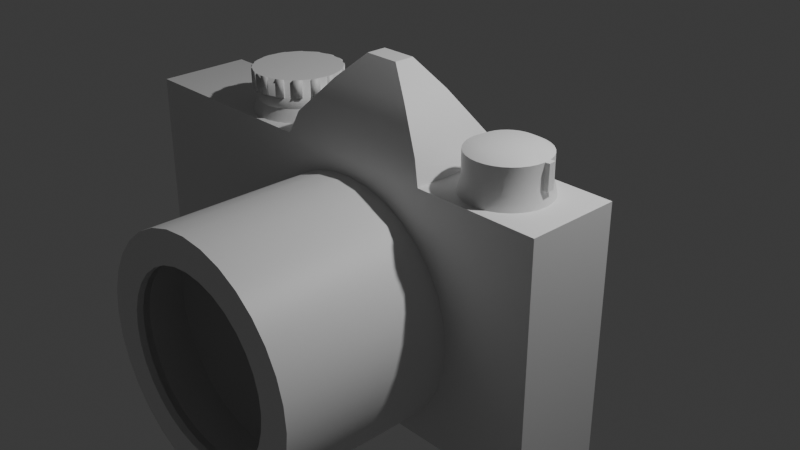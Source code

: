 # Source: camera.blend  (saved by Blender 4.1.24; exported with 4.5.12 LTS)
import bpy
from mathutils import Matrix  # noqa: F401  (used for matrix-valued properties, if any)

bpy.ops.wm.read_factory_settings(use_empty=True)
scene = bpy.context.scene
scene.name = 'Scene'

# ---- collections
col_collection = bpy.data.collections.new('Collection'); scene.collection.children.link(col_collection)

# ---- materials (node trees are filled in below, after node groups)
mat_material = bpy.data.materials.new('Material')
mat_material.alpha_threshold = 0.0
mat_material.use_transparent_shadow = False
mat_material.roughness = 0.5
mat_material.line_color = (0.0, 0.0, 0.0, 1.0)
mat_glass = bpy.data.materials.new('glass')

# ---- material node trees
mat_material.use_nodes = True; mat_material.node_tree.nodes.clear()
_N = mat_material.node_tree.nodes; _L = mat_material.node_tree.links
n0 = _N.new('ShaderNodeOutputMaterial'); n0.name = 'Material Output'; n0.location = (300, 300)
n1 = _N.new('ShaderNodeBsdfPrincipled'); n1.name = 'Principled BSDF'; n1.location = (10, 300)
n1.inputs[3].default_value = 1.45
_L.new(n1.outputs[0], n0.inputs[0])
n0.is_active_output = True
mat_glass.use_nodes = True; mat_glass.node_tree.nodes.clear()
_N = mat_glass.node_tree.nodes; _L = mat_glass.node_tree.links
n0 = _N.new('ShaderNodeMixShader'); n0.name = 'Mix Shader'; n0.location = (360, 245)
n1 = _N.new('ShaderNodeBsdfPrincipled'); n1.name = 'Principled BSDF'; n1.location = (-173, 312)
n1.inputs[2].default_value = 0.05
n1.inputs[13].default_value = 0.4964
n1.inputs[18].default_value = 1.0
n2 = _N.new('ShaderNodeBsdfTransparent'); n2.name = 'Transparent BSDF'; n2.location = (158, 112)
n3 = _N.new('ShaderNodeOutputMaterial'); n3.name = 'Material Output'; n3.location = (605, 223)
n4 = _N.new('ShaderNodeMath'); n4.name = 'Math'; n4.location = (116, 525)
n4.operation = 'GREATER_THAN'
n5 = _N.new('ShaderNodeLightPath'); n5.name = 'Light Path'; n5.location = (-288, 735)
_L.new(n2.outputs[0], n0.inputs[2])
_L.new(n1.outputs[0], n0.inputs[1])
_L.new(n0.outputs[0], n3.inputs[0])
_L.new(n4.outputs[0], n0.inputs[0])
_L.new(n5.outputs[9], n4.inputs[0])
n3.is_active_output = True

# ---- world
world_world = bpy.data.worlds.new('World'); scene.world = world_world
world_world.use_nodes = True; world_world.node_tree.nodes.clear()
_N = world_world.node_tree.nodes; _L = world_world.node_tree.links
n0 = _N.new('ShaderNodeOutputWorld'); n0.name = 'World Output'; n0.location = (300, 300)
n1 = _N.new('ShaderNodeBackground'); n1.name = 'Background'; n1.location = (10, 300)
n1.inputs[0].default_value = (0.05088, 0.05088, 0.05088, 1.0)
_L.new(n1.outputs[0], n0.inputs[0])
n0.is_active_output = True
world_world.color = (0.05088, 0.05088, 0.05088)
world_world.use_sun_shadow = False
world_world.sun_shadow_jitter_overblur = 0.0

# ---- cameras
cam_camera = bpy.data.cameras.new('Camera')
cam_camera.clip_end = 100.0
cam_camera.ortho_scale = 7.314

# ---- lights
light_light = bpy.data.lights.new('Light', 'POINT')
light_light.transmission_factor = 0.0
light_light.energy = 1000.0
light_light.shadow_soft_size = 0.1
light_light.shadow_maximum_resolution = 0.006
light_light.use_absolute_resolution = True

# ---- meshes
me_cube = bpy.data.meshes.new('Cube')
me_cube.from_pydata([(4.115, -0.02219, 1.0), (4.115, -0.02219, -1.541), (4.115, -1.0, 1.0), (4.115, -1.0, -1.541), (-1.0, -0.02219, 1.0), (-1.0, -0.02219, -1.541), (-1.0, -1.0, 1.0), (-1.0, -1.0, -1.541), (1.558, -0.02219, -1.541), (1.112, -1.0, 1.0), (1.558, -1.0, -1.541), (1.112, -0.02219, 1.0), (0.2789, -0.02219, -1.541), (0.1981, -1.0, 1.0), (0.2789, -1.0, -1.541), (0.1981, -0.02219, 1.0), (2.837, -1.0, -1.541), (2.837, -0.02219, 1.0), (2.837, -0.02219, -1.541), (2.837, -1.0, 1.0), (2.752, -0.9518, 1.228), (1.197, -0.9518, 1.228), (1.197, -0.07042, 1.228), (2.752, -0.07042, 1.228), (2.43, -0.7694, 1.596), (1.519, -0.7694, 1.596), (1.519, -0.2528, 1.596), (2.43, -0.2528, 1.596), (2.156, -0.6142, 1.855), (1.793, -0.6142, 1.855), (1.793, -0.408, 1.855), (2.156, -0.408, 1.855), (1.942, -2.753, -1.353), (1.942, -0.9927, -1.685), (2.122, -2.753, -1.335), (2.186, -0.9927, -1.66), (2.295, -2.753, -1.283), (2.422, -0.9927, -1.589), (2.454, -2.753, -1.198), (2.639, -0.9927, -1.473), (2.594, -2.753, -1.083), (2.829, -0.9927, -1.317), (2.709, -2.753, -0.9428), (2.985, -0.9927, -1.127), (2.795, -2.753, -0.7832), (3.101, -0.9927, -0.91), (2.847, -2.753, -0.61), (3.172, -0.9927, -0.6747), (2.865, -2.753, -0.4299), (3.196, -0.9927, -0.4299), (2.847, -2.753, -0.2498), (3.172, -0.9927, -0.1851), (2.795, -2.753, -0.07656), (3.101, -0.9927, 0.05027), (2.709, -2.753, 0.08307), (2.985, -0.9927, 0.2672), (2.594, -2.753, 0.223), (2.829, -0.9927, 0.4573), (2.454, -2.753, 0.3378), (2.639, -0.9927, 0.6134), (2.295, -2.753, 0.4231), (2.422, -0.9927, 0.7293), (2.122, -2.753, 0.4757), (2.186, -0.9927, 0.8007), (1.942, -2.753, 0.4934), (1.942, -0.9927, 0.8248), (1.761, -2.753, 0.4757), (1.697, -0.9927, 0.8007), (1.588, -2.753, 0.4231), (1.461, -0.9927, 0.7293), (1.429, -2.753, 0.3378), (1.244, -0.9927, 0.6134), (1.289, -2.753, 0.223), (1.054, -0.9927, 0.4573), (1.174, -2.753, 0.08307), (0.8983, -0.9927, 0.2672), (1.089, -2.753, -0.07656), (0.7824, -0.9927, 0.05027), (1.036, -2.753, -0.2498), (0.711, -0.9927, -0.1851), (1.018, -2.753, -0.4299), (0.6869, -0.9927, -0.4299), (1.036, -2.753, -0.61), (0.711, -0.9927, -0.6747), (1.089, -2.753, -0.7832), (0.7824, -0.9927, -0.91), (1.174, -2.753, -0.9428), (0.8983, -0.9927, -1.127), (1.289, -2.753, -1.083), (1.054, -0.9927, -1.317), (1.429, -2.753, -1.198), (1.244, -0.9927, -1.473), (1.588, -2.753, -1.283), (1.461, -0.9927, -1.589), (1.761, -2.753, -1.335), (1.697, -0.9927, -1.66), (1.942, -2.753, -1.685), (2.186, -2.753, -1.66), (2.422, -2.753, -1.589), (2.639, -2.753, -1.473), (2.829, -2.753, -1.317), (2.985, -2.753, -1.127), (3.101, -2.753, -0.91), (3.172, -2.753, -0.6747), (3.196, -2.753, -0.4299), (3.172, -2.753, -0.1851), (3.101, -2.753, 0.05027), (2.985, -2.753, 0.2672), (2.829, -2.753, 0.4573), (2.639, -2.753, 0.6134), (2.422, -2.753, 0.7293), (2.186, -2.753, 0.8007), (1.942, -2.753, 0.8248), (1.697, -2.753, 0.8007), (1.461, -2.753, 0.7293), (1.244, -2.753, 0.6134), (1.054, -2.753, 0.4573), (0.8983, -2.753, 0.2672), (0.7824, -2.753, 0.05027), (0.711, -2.753, -0.1851), (0.6869, -2.753, -0.4299), (0.711, -2.753, -0.6747), (0.7824, -2.753, -0.91), (0.8983, -2.753, -1.127), (1.054, -2.753, -1.317), (1.244, -2.753, -1.473), (1.461, -2.753, -1.589), (1.697, -2.753, -1.66), (1.942, -2.687, -1.353), (2.122, -2.687, -1.335), (2.295, -2.687, -1.283), (2.454, -2.687, -1.198), (2.594, -2.687, -1.083), (2.709, -2.687, -0.9428), (2.795, -2.687, -0.7832), (2.847, -2.687, -0.61), (2.865, -2.687, -0.4299), (2.847, -2.687, -0.2498), (2.795, -2.687, -0.07656), (2.709, -2.687, 0.08307), (2.594, -2.687, 0.223), (2.454, -2.687, 0.3378), (2.295, -2.687, 0.4231), (2.122, -2.687, 0.4757), (1.942, -2.687, 0.4934), (1.761, -2.687, 0.4757), (1.588, -2.687, 0.4231), (1.429, -2.687, 0.3378), (1.289, -2.687, 0.223), (1.174, -2.687, 0.08307), (1.089, -2.687, -0.07656), (1.036, -2.687, -0.2498), (1.018, -2.687, -0.4299), (1.036, -2.687, -0.61), (1.089, -2.687, -0.7832), (1.174, -2.687, -0.9428), (1.289, -2.687, -1.083), (1.429, -2.687, -1.198), (1.588, -2.687, -1.283), (1.761, -2.687, -1.335), (3.392, -0.2357, 1.445), (3.445, -0.2409, 1.445), (3.392, -0.07973, 0.9956), (3.392, -0.1176, 1.133), (3.475, -0.08791, 0.9956), (3.468, -0.1251, 1.133), (3.555, -0.1121, 0.9956), (3.541, -0.1471, 1.133), (3.629, -0.1515, 0.9956), (3.608, -0.183, 1.133), (3.693, -0.2044, 0.9956), (3.666, -0.2312, 1.133), (3.746, -0.2689, 0.9956), (3.715, -0.29, 1.133), (3.786, -0.3425, 0.9956), (3.75, -0.357, 1.133), (3.81, -0.4224, 0.9956), (3.773, -0.4298, 1.133), (3.818, -0.5054, 0.9956), (3.78, -0.5054, 1.133), (3.81, -0.5885, 0.9956), (3.773, -0.5811, 1.133), (3.786, -0.6683, 0.9956), (3.75, -0.6538, 1.133), (3.746, -0.7419, 0.9956), (3.715, -0.7209, 1.133), (3.693, -0.8064, 0.9956), (3.666, -0.7796, 1.133), (3.629, -0.8594, 0.9956), (3.608, -0.8279, 1.133), (3.555, -0.8987, 0.9956), (3.541, -0.8637, 1.133), (3.475, -0.9229, 0.9956), (3.468, -0.8858, 1.133), (3.392, -0.9311, 0.9956), (3.392, -0.8932, 1.133), (3.309, -0.9229, 0.9956), (3.317, -0.8858, 1.133), (3.229, -0.8987, 0.9956), (3.244, -0.8637, 1.133), (3.156, -0.8594, 0.9956), (3.177, -0.8279, 1.133), (3.091, -0.8064, 0.9956), (3.118, -0.7796, 1.133), (3.038, -0.7419, 0.9956), (3.07, -0.7209, 1.133), (2.999, -0.6683, 0.9956), (3.034, -0.6538, 1.133), (2.975, -0.5885, 0.9956), (3.012, -0.5811, 1.133), (2.967, -0.5054, 0.9956), (3.004, -0.5054, 1.133), (2.975, -0.4224, 0.9956), (3.012, -0.4298, 1.133), (2.999, -0.3425, 0.9956), (3.034, -0.357, 1.133), (3.038, -0.2689, 0.9956), (3.07, -0.29, 1.133), (3.091, -0.2044, 0.9956), (3.118, -0.2312, 1.133), (3.156, -0.1515, 0.9956), (3.177, -0.183, 1.133), (3.229, -0.1121, 0.9956), (3.244, -0.1471, 1.133), (3.309, -0.08791, 0.9956), (3.317, -0.1251, 1.133), (3.495, -0.2563, 1.445), (3.542, -0.2812, 1.445), (3.583, -0.3147, 1.445), (3.616, -0.3556, 1.445), (3.641, -0.4022, 1.445), (3.657, -0.4528, 1.445), (3.662, -0.5054, 1.445), (3.657, -0.558, 1.445), (3.641, -0.6086, 1.445), (3.616, -0.6553, 1.445), (3.583, -0.6961, 1.445), (3.542, -0.7297, 1.445), (3.495, -0.7546, 1.445), (3.445, -0.77, 1.445), (3.392, -0.7751, 1.445), (3.34, -0.77, 1.445), (3.289, -0.7546, 1.445), (3.242, -0.7297, 1.445), (3.202, -0.6961, 1.445), (3.168, -0.6553, 1.445), (3.143, -0.6086, 1.445), (3.128, -0.558, 1.445), (3.123, -0.5054, 1.445), (3.128, -0.4528, 1.445), (3.143, -0.4022, 1.445), (3.168, -0.3556, 1.445), (3.202, -0.3147, 1.445), (3.242, -0.2812, 1.445), (3.289, -0.2563, 1.445), (3.34, -0.2409, 1.445), (3.826, -0.5009, 1.133), (3.819, -0.4252, 1.133), (3.826, -0.5009, 1.384), (3.819, -0.4252, 1.384), (0.4746, -0.1163, 1.126), (0.4561, -0.07157, 0.9912), (0.4036, -0.1543, 1.126), (0.3767, -0.114, 0.9912), (0.3413, -0.2054, 1.126), (0.3071, -0.1711, 0.9912), (0.2902, -0.2676, 1.126), (0.25, -0.2407, 0.9912), (0.2523, -0.3386, 1.126), (0.2075, -0.3201, 0.9912), (0.2289, -0.4157, 1.126), (0.1814, -0.4063, 0.9912), (0.221, -0.4959, 1.126), (0.1726, -0.4959, 0.9912), (0.2289, -0.576, 1.126), (0.1814, -0.5855, 0.9912), (0.2523, -0.6531, 1.126), (0.2075, -0.6716, 0.9912), (0.2902, -0.7241, 1.126), (0.25, -0.751, 0.9912), (0.3413, -0.7864, 1.126), (0.3071, -0.8206, 0.9912), (0.4036, -0.8375, 1.126), (0.3767, -0.8777, 0.9912), (0.4746, -0.8754, 1.126), (0.4561, -0.9202, 0.9912), (0.5517, -0.8988, 1.126), (0.5422, -0.9463, 0.9912), (0.6318, -0.9067, 1.126), (0.6318, -0.9551, 0.9912), (0.712, -0.8988, 1.126), (0.7214, -0.9463, 0.9912), (0.789, -0.8754, 1.126), (0.8076, -0.9202, 0.9912), (0.8601, -0.8375, 1.126), (0.887, -0.8777, 0.9912), (0.9223, -0.7864, 1.126), (0.9566, -0.8206, 0.9912), (0.9734, -0.7241, 1.126), (1.014, -0.751, 0.9912), (1.011, -0.6531, 1.126), (1.056, -0.6716, 0.9912), (1.035, -0.576, 1.126), (1.082, -0.5855, 0.9912), (1.043, -0.4959, 1.126), (1.091, -0.4959, 0.9912), (1.035, -0.4157, 1.126), (1.082, -0.4063, 0.9912), (1.011, -0.3386, 1.126), (1.056, -0.3201, 0.9912), (0.9734, -0.2676, 1.126), (1.014, -0.2407, 0.9912), (0.9223, -0.2054, 1.126), (0.9566, -0.1711, 0.9912), (0.8601, -0.1543, 1.126), (0.887, -0.114, 0.9912), (0.789, -0.1163, 1.126), (0.8076, -0.07157, 0.9912), (0.712, -0.09293, 1.126), (0.7214, -0.04543, 0.9912), (0.6318, -0.08503, 1.126), (0.6318, -0.03661, 0.9912), (0.5422, -0.04543, 0.9912), (0.5517, -0.09293, 1.126), (0.4611, -0.908, 1.251), (0.5448, -0.9334, 1.251), (0.6318, -0.942, 1.251), (0.7188, -0.9334, 1.251), (0.8025, -0.908, 1.251), (0.8797, -0.8668, 1.251), (0.9473, -0.8113, 1.251), (1.003, -0.7437, 1.251), (1.044, -0.6666, 1.251), (1.069, -0.5829, 1.251), (1.078, -0.4959, 1.251), (1.069, -0.4088, 1.251), (1.044, -0.3251, 1.251), (1.003, -0.248, 1.251), (0.9473, -0.1804, 1.251), (0.8797, -0.1249, 1.251), (0.8025, -0.08369, 1.251), (0.7188, -0.0583, 1.251), (0.6318, -0.04973, 1.251), (0.3839, -0.8668, 1.251), (0.3163, -0.8113, 1.251), (0.2609, -0.7437, 1.251), (0.2196, -0.6666, 1.251), (0.1942, -0.5829, 1.251), (0.1857, -0.4959, 1.251), (0.1942, -0.4088, 1.251), (0.2196, -0.3251, 1.251), (0.2609, -0.248, 1.251), (0.3163, -0.1804, 1.251), (0.3839, -0.1249, 1.251), (0.4611, -0.08369, 1.251), (0.5448, -0.0583, 1.251), (0.4602, -0.9102, 1.431), (0.5443, -0.9357, 1.431), (0.6318, -0.9443, 1.431), (0.7193, -0.9357, 1.431), (0.8034, -0.9102, 1.431), (0.881, -0.8688, 1.431), (0.9489, -0.813, 1.431), (1.005, -0.745, 1.431), (1.046, -0.6675, 1.431), (1.072, -0.5834, 1.431), (1.08, -0.4959, 1.431), (1.072, -0.4084, 1.431), (1.046, -0.3242, 1.431), (1.005, -0.2467, 1.431), (0.9489, -0.1787, 1.431), (0.881, -0.123, 1.431), (0.8034, -0.08152, 1.431), (0.7193, -0.056, 1.431), (0.6318, -0.04738, 1.431), (0.3826, -0.8688, 1.431), (0.3147, -0.813, 1.431), (0.2589, -0.745, 1.431), (0.2175, -0.6675, 1.431), (0.1919, -0.5834, 1.431), (0.1833, -0.4959, 1.431), (0.1919, -0.4084, 1.431), (0.2175, -0.3242, 1.431), (0.2589, -0.2467, 1.431), (0.3147, -0.1787, 1.431), (0.3826, -0.123, 1.431), (0.4602, -0.08152, 1.431), (0.5443, -0.056, 1.431), (3.392, -0.1176, 1.384), (3.317, -0.1251, 1.384), (3.244, -0.1471, 1.384), (3.177, -0.183, 1.384), (3.118, -0.2312, 1.384), (3.07, -0.29, 1.384), (3.034, -0.357, 1.384), (3.012, -0.4298, 1.384), (3.004, -0.5054, 1.384), (3.012, -0.5811, 1.384), (3.034, -0.6538, 1.384), (3.07, -0.7209, 1.384), (3.118, -0.7796, 1.384), (3.177, -0.8279, 1.384), (3.244, -0.8637, 1.384), (3.317, -0.8858, 1.384), (3.392, -0.8932, 1.384), (3.468, -0.8858, 1.384), (3.541, -0.8637, 1.384), (3.608, -0.8279, 1.384), (3.666, -0.7796, 1.384), (3.715, -0.7209, 1.384), (3.75, -0.6538, 1.384), (3.773, -0.5811, 1.384), (3.78, -0.5054, 1.384), (3.773, -0.4298, 1.384), (3.75, -0.357, 1.384), (3.715, -0.29, 1.384), (3.666, -0.2312, 1.384), (3.608, -0.183, 1.384), (3.541, -0.1471, 1.384), (3.468, -0.1251, 1.384), (0.4611, -0.908, 1.251), (0.5448, -0.9334, 1.251), (0.6318, -0.942, 1.251), (0.7188, -0.9334, 1.251), (0.8025, -0.908, 1.251), (0.8797, -0.8668, 1.251), (0.9473, -0.8113, 1.251), (1.003, -0.7437, 1.251), (1.044, -0.6666, 1.251), (1.069, -0.5829, 1.251), (1.078, -0.4959, 1.251), (1.069, -0.4088, 1.251), (1.044, -0.3251, 1.251), (1.003, -0.248, 1.251), (0.9473, -0.1804, 1.251), (0.8797, -0.1249, 1.251), (0.8025, -0.08369, 1.251), (0.7188, -0.0583, 1.251), (0.3163, -0.8113, 1.251), (0.3839, -0.8668, 1.251), (0.2196, -0.6666, 1.251), (0.2609, -0.7437, 1.251), (0.1857, -0.4959, 1.251), (0.1942, -0.5829, 1.251), (0.2196, -0.3251, 1.251), (0.1942, -0.4088, 1.251), (0.3163, -0.1804, 1.251), (0.2609, -0.248, 1.251), (0.4611, -0.08369, 1.251), (0.3839, -0.1249, 1.251), (0.6318, -0.04973, 1.251), (0.5448, -0.0583, 1.251), (0.4602, -0.9102, 1.431), (0.5443, -0.9357, 1.431), (0.6318, -0.9443, 1.431), (0.7193, -0.9357, 1.431), (0.8034, -0.9102, 1.431), (0.881, -0.8688, 1.431), (0.9489, -0.813, 1.431), (1.005, -0.745, 1.431), (1.046, -0.6675, 1.431), (1.072, -0.5834, 1.431), (1.08, -0.4959, 1.431), (1.072, -0.4084, 1.431), (1.046, -0.3242, 1.431), (1.005, -0.2467, 1.431), (0.9489, -0.1787, 1.431), (0.881, -0.123, 1.431), (0.8034, -0.08152, 1.431), (0.7193, -0.056, 1.431), (0.3147, -0.813, 1.431), (0.3826, -0.8688, 1.431), (0.2175, -0.6675, 1.431), (0.2589, -0.745, 1.431), (0.1833, -0.4959, 1.431), (0.1919, -0.5834, 1.431), (0.2175, -0.3242, 1.431), (0.1919, -0.4084, 1.431), (0.3147, -0.1787, 1.431), (0.2589, -0.2467, 1.431), (0.4602, -0.08152, 1.431), (0.3826, -0.123, 1.431), (0.6318, -0.04738, 1.431), (0.5443, -0.056, 1.431), (0.4581, -0.9179, 1.251), (0.5418, -0.9433, 1.251), (0.6328, -0.9522, 1.251), (0.7199, -0.9437, 1.251), (0.8074, -0.9171, 1.251), (0.8845, -0.8759, 1.251), (0.9552, -0.8179, 1.251), (1.011, -0.7503, 1.251), (1.054, -0.6696, 1.251), (1.079, -0.5859, 1.251), (1.088, -0.4949, 1.251), (1.08, -0.4078, 1.251), (1.053, -0.3203, 1.251), (1.012, -0.2431, 1.251), (0.9538, -0.1724, 1.251), (0.8862, -0.117, 1.251), (0.8055, -0.07383, 1.251), (0.7218, -0.04845, 1.251), (0.3098, -0.8193, 1.251), (0.3774, -0.8748, 1.251), (0.2106, -0.6714, 1.251), (0.2518, -0.7486, 1.251), (0.1754, -0.4969, 1.251), (0.184, -0.5839, 1.251), (0.2098, -0.3221, 1.251), (0.1844, -0.4058, 1.251), (0.3084, -0.1739, 1.251), (0.2529, -0.2415, 1.251), (0.4562, -0.07461, 1.251), (0.3791, -0.1158, 1.251), (0.6308, -0.03948, 1.251), (0.5438, -0.04805, 1.251), (0.4572, -0.9201, 1.431), (0.5413, -0.9456, 1.431), (0.6328, -0.9546, 1.431), (0.7203, -0.946, 1.431), (0.8083, -0.9193, 1.431), (0.8858, -0.8778, 1.431), (0.9569, -0.8195, 1.431), (1.013, -0.7516, 1.431), (1.056, -0.6705, 1.431), (1.082, -0.5863, 1.431), (1.091, -0.4949, 1.431), (1.082, -0.4074, 1.431), (1.055, -0.3194, 1.431), (1.014, -0.2418, 1.431), (0.9555, -0.1708, 1.431), (0.8875, -0.115, 1.431), (0.8064, -0.07167, 1.431), (0.7223, -0.04615, 1.431), (0.3082, -0.8209, 1.431), (0.3761, -0.8767, 1.431), (0.2084, -0.6723, 1.431), (0.2498, -0.7499, 1.431), (0.1731, -0.4969, 1.431), (0.1817, -0.5844, 1.431), (0.2076, -0.3212, 1.431), (0.1821, -0.4054, 1.431), (0.3067, -0.1722, 1.431), (0.251, -0.2402, 1.431), (0.4553, -0.07244, 1.431), (0.3778, -0.1139, 1.431), (0.6308, -0.03713, 1.431), (0.5433, -0.04575, 1.431)], [], [(15, 4, 6, 13), (14, 13, 6, 7), (7, 6, 4, 5), (18, 1, 3, 16), (1, 0, 2, 3), (18, 17, 0, 1), (12, 15, 11, 8), (12, 8, 10, 14), (16, 19, 9, 10), (17, 11, 22, 23), (5, 12, 14, 7), (5, 4, 15, 12), (10, 9, 13, 14), (11, 15, 13, 9), (0, 17, 19, 2), (3, 2, 19, 16), (8, 11, 17, 18), (8, 18, 16, 10), (23, 22, 26, 27), (19, 17, 23, 20), (11, 9, 21, 22), (9, 19, 20, 21), (24, 27, 31, 28), (21, 20, 24, 25), (20, 23, 27, 24), (22, 21, 25, 26), (31, 30, 29, 28), (26, 25, 29, 30), (27, 26, 30, 31), (25, 24, 28, 29), (96, 33, 35, 97), (97, 35, 37, 98), (98, 37, 39, 99), (99, 39, 41, 100), (100, 41, 43, 101), (101, 43, 45, 102), (102, 45, 47, 103), (103, 47, 49, 104), (104, 49, 51, 105), (105, 51, 53, 106), (106, 53, 55, 107), (107, 55, 57, 108), (108, 57, 59, 109), (109, 59, 61, 110), (110, 61, 63, 111), (111, 63, 65, 112), (112, 65, 67, 113), (113, 67, 69, 114), (114, 69, 71, 115), (115, 71, 73, 116), (116, 73, 75, 117), (117, 75, 77, 118), (118, 77, 79, 119), (119, 79, 81, 120), (120, 81, 83, 121), (121, 83, 85, 122), (122, 85, 87, 123), (123, 87, 89, 124), (124, 89, 91, 125), (125, 91, 93, 126), (35, 33, 95, 93, 91, 89, 87, 85, 83, 81, 79, 77, 75, 73, 71, 69, 67, 65, 63, 61, 59, 57, 55, 53, 51, 49, 47, 45, 43, 41, 39, 37), (126, 93, 95, 127), (127, 95, 33, 96), (42, 44, 134, 133), (34, 32, 96, 97), (36, 34, 97, 98), (38, 36, 98, 99), (40, 38, 99, 100), (42, 40, 100, 101), (44, 42, 101, 102), (46, 44, 102, 103), (48, 46, 103, 104), (50, 48, 104, 105), (52, 50, 105, 106), (54, 52, 106, 107), (56, 54, 107, 108), (58, 56, 108, 109), (60, 58, 109, 110), (62, 60, 110, 111), (64, 62, 111, 112), (66, 64, 112, 113), (68, 66, 113, 114), (70, 68, 114, 115), (72, 70, 115, 116), (74, 72, 116, 117), (76, 74, 117, 118), (78, 76, 118, 119), (80, 78, 119, 120), (82, 80, 120, 121), (84, 82, 121, 122), (86, 84, 122, 123), (88, 86, 123, 124), (90, 88, 124, 125), (92, 90, 125, 126), (94, 92, 126, 127), (32, 94, 127, 96), (128, 129, 130, 131, 132, 133, 134, 135, 136, 137, 138, 139, 140, 141, 142, 143, 144, 145, 146, 147, 148, 149, 150, 151, 152, 153, 154, 155, 156, 157, 158, 159), (70, 72, 148, 147), (44, 46, 135, 134), (72, 74, 149, 148), (46, 48, 136, 135), (74, 76, 150, 149), (48, 50, 137, 136), (76, 78, 151, 150), (50, 52, 138, 137), (78, 80, 152, 151), (52, 54, 139, 138), (80, 82, 153, 152), (54, 56, 140, 139), (82, 84, 154, 153), (56, 58, 141, 140), (84, 86, 155, 154), (58, 60, 142, 141), (32, 34, 129, 128), (86, 88, 156, 155), (60, 62, 143, 142), (34, 36, 130, 129), (88, 90, 157, 156), (62, 64, 144, 143), (36, 38, 131, 130), (90, 92, 158, 157), (64, 66, 145, 144), (38, 40, 132, 131), (92, 94, 159, 158), (66, 68, 146, 145), (40, 42, 133, 132), (94, 32, 128, 159), (68, 70, 147, 146), (215, 213, 395, 394), (162, 163, 165, 164), (177, 175, 414, 413), (164, 165, 167, 166), (193, 191, 406, 405), (166, 167, 169, 168), (209, 207, 398, 397), (168, 169, 171, 170), (225, 223, 390, 389), (170, 171, 173, 172), (171, 169, 417, 416), (172, 173, 175, 174), (187, 185, 409, 408), (174, 175, 177, 176), (203, 201, 401, 400), (176, 177, 179, 178), (219, 217, 393, 392), (178, 179, 181, 180), (181, 179, 412, 411), (180, 181, 183, 182), (197, 195, 404, 403), (182, 183, 185, 184), (213, 211, 396, 395), (184, 185, 187, 186), (165, 163, 388, 419), (186, 187, 189, 188), (175, 173, 415, 414), (188, 189, 191, 190), (191, 189, 407, 406), (190, 191, 193, 192), (207, 205, 399, 398), (192, 193, 195, 194), (223, 221, 391, 390), (194, 195, 197, 196), (169, 167, 418, 417), (196, 197, 199, 198), (185, 183, 410, 409), (198, 199, 201, 200), (201, 199, 402, 401), (200, 201, 203, 202), (217, 215, 394, 393), (202, 203, 205, 204), (413, 412, 258, 259), (204, 205, 207, 206), (195, 193, 405, 404), (206, 207, 209, 208), (211, 209, 397, 396), (208, 209, 211, 210), (173, 171, 416, 415), (210, 211, 213, 212), (189, 187, 408, 407), (212, 213, 215, 214), (412, 179, 256, 258), (205, 203, 400, 399), (214, 215, 217, 216), (177, 413, 259, 257), (221, 219, 392, 391), (216, 217, 219, 218), (179, 177, 257, 256), (163, 225, 389, 388), (218, 219, 221, 220), (256, 257, 259, 258), (167, 165, 419, 418), (220, 221, 223, 222), (183, 181, 411, 410), (161, 160, 255, 254, 253, 252, 251, 250, 249, 248, 247, 246, 245, 244, 243, 242, 241, 240, 239, 238, 237, 236, 235, 234, 233, 232, 231, 230, 229, 228, 227, 226), (222, 223, 225, 224), (199, 197, 403, 402), (224, 225, 163, 162), (162, 164, 166, 168, 170, 172, 174, 176, 178, 180, 182, 184, 186, 188, 190, 192, 194, 196, 198, 200, 202, 204, 206, 208, 210, 212, 214, 216, 218, 220, 222, 224), (301, 300, 298, 299), (303, 302, 300, 301), (305, 304, 302, 303), (307, 306, 304, 305), (309, 308, 306, 307), (311, 310, 308, 309), (313, 312, 310, 311), (315, 314, 312, 313), (317, 316, 314, 315), (319, 318, 316, 317), (321, 320, 318, 319), (299, 298, 296, 297), (297, 296, 294, 295), (295, 294, 292, 293), (293, 292, 290, 291), (291, 290, 288, 289), (289, 288, 286, 287), (287, 286, 284, 285), (285, 284, 282, 283), (283, 282, 280, 281), (281, 280, 278, 279), (279, 278, 276, 277), (277, 276, 274, 275), (275, 274, 272, 273), (273, 272, 270, 271), (271, 270, 268, 269), (269, 268, 266, 267), (267, 266, 264, 265), (265, 264, 262, 263), (263, 262, 260, 261), (290, 292, 328, 327), (261, 260, 323, 322), (322, 323, 320, 321), (299, 297, 295, 293, 291, 289, 287, 285, 283, 281, 279, 277, 275, 273, 271, 269, 267, 265, 263, 261, 322, 321, 319, 317, 315, 313, 311, 309, 307, 305, 303, 301), (333, 334, 366, 365), (308, 310, 337, 336), (276, 278, 345, 346), (323, 260, 354, 355), (300, 302, 333, 332), (266, 268, 350, 351), (318, 320, 342, 341), (292, 294, 329, 328), (310, 312, 338, 337), (274, 276, 346, 347), (320, 323, 355, 342), (284, 286, 325, 324), (302, 304, 334, 333), (282, 284, 324, 343), (264, 266, 351, 352), (294, 296, 330, 329), (312, 314, 339, 338), (272, 274, 347, 348), (286, 288, 326, 325), (304, 306, 335, 334), (280, 282, 343, 344), (262, 264, 352, 353), (296, 298, 331, 330), (314, 316, 340, 339), (270, 272, 348, 349), (288, 290, 327, 326), (306, 308, 336, 335), (278, 280, 344, 345), (260, 262, 353, 354), (298, 300, 332, 331), (316, 318, 341, 340), (268, 270, 349, 350), (363, 364, 365, 366, 367, 368, 369, 370, 371, 372, 373, 374, 387, 386, 385, 384, 383, 382, 381, 380, 379, 378, 377, 376, 375, 356, 357, 358, 359, 360, 361, 362), (361, 360, 456, 457), (329, 361, 457, 425), (349, 348, 380, 381), (335, 336, 368, 367), (385, 386, 480, 481), (374, 342, 450, 482), (351, 350, 382, 383), (337, 338, 370, 369), (338, 339, 435, 434), (359, 358, 454, 455), (355, 387, 483, 451), (325, 326, 358, 357), (353, 352, 384, 385), (339, 340, 372, 371), (383, 384, 478, 479), (360, 328, 424, 456), (336, 337, 433, 432), (327, 328, 360, 359), (355, 354, 386, 387), (341, 342, 374, 373), (357, 356, 452, 453), (341, 373, 469, 437), (343, 324, 356, 375), (329, 330, 362, 361), (381, 382, 476, 477), (386, 354, 448, 480), (345, 344, 376, 377), (331, 332, 364, 363), (334, 335, 431, 430), (327, 359, 455, 423), (347, 346, 378, 379), (255, 160, 388, 389), (254, 255, 389, 390), (253, 254, 390, 391), (252, 253, 391, 392), (251, 252, 392, 393), (250, 251, 393, 394), (249, 250, 394, 395), (248, 249, 395, 396), (247, 248, 396, 397), (246, 247, 397, 398), (245, 246, 398, 399), (244, 245, 399, 400), (243, 244, 400, 401), (242, 243, 401, 402), (241, 242, 402, 403), (240, 241, 403, 404), (239, 240, 404, 405), (238, 239, 405, 406), (237, 238, 406, 407), (236, 237, 407, 408), (235, 236, 408, 409), (234, 235, 409, 410), (233, 234, 410, 411), (232, 233, 411, 412), (231, 232, 412, 413), (230, 231, 413, 414), (229, 230, 414, 415), (228, 229, 415, 416), (227, 228, 416, 417), (226, 227, 417, 418), (161, 226, 418, 419), (160, 161, 419, 388), (430, 431, 495, 494), (483, 482, 546, 547), (439, 471, 535, 503), (428, 429, 493, 492), (481, 480, 544, 545), (425, 457, 521, 489), (426, 427, 491, 490), (479, 478, 542, 543), (482, 450, 514, 546), (424, 425, 489, 488), (477, 476, 540, 541), (451, 483, 547, 515), (422, 423, 487, 486), (475, 474, 538, 539), (456, 424, 488, 520), (420, 421, 485, 484), (340, 341, 437, 436), (343, 375, 471, 439), (387, 374, 482, 483), (362, 330, 426, 458), (366, 334, 430, 462), (363, 362, 458, 459), (376, 344, 438, 470), (333, 365, 461, 429), (344, 343, 439, 438), (331, 363, 459, 427), (347, 379, 475, 443), (365, 364, 460, 461), (345, 377, 473, 441), (380, 348, 442, 474), (346, 345, 441, 440), (364, 332, 428, 460), (335, 367, 463, 431), (367, 366, 462, 463), (378, 346, 440, 472), (349, 381, 477, 445), (348, 347, 443, 442), (368, 336, 432, 464), (369, 368, 464, 465), (382, 350, 444, 476), (350, 349, 445, 444), (337, 369, 465, 433), (371, 370, 466, 467), (324, 325, 421, 420), (351, 383, 479, 447), (352, 351, 447, 446), (370, 338, 434, 466), (373, 372, 468, 469), (326, 327, 423, 422), (325, 357, 453, 421), (354, 353, 449, 448), (356, 324, 420, 452), (328, 329, 425, 424), (384, 352, 446, 478), (375, 376, 470, 471), (342, 355, 451, 450), (339, 371, 467, 435), (330, 331, 427, 426), (358, 326, 422, 454), (377, 378, 472, 473), (353, 385, 481, 449), (332, 333, 429, 428), (372, 340, 436, 468), (379, 380, 474, 475), (506, 507, 539, 538), (494, 495, 527, 526), (508, 509, 541, 540), (496, 497, 529, 528), (484, 485, 517, 516), (510, 511, 543, 542), (498, 499, 531, 530), (486, 487, 519, 518), (512, 513, 545, 544), (500, 501, 533, 532), (488, 489, 521, 520), (514, 515, 547, 546), (502, 503, 535, 534), (490, 491, 523, 522), (504, 505, 537, 536), (492, 493, 525, 524), (458, 426, 490, 522), (462, 430, 494, 526), (432, 433, 497, 496), (470, 438, 502, 534), (429, 461, 525, 493), (434, 435, 499, 498), (427, 459, 523, 491), (443, 475, 539, 507), (436, 437, 501, 500), (441, 473, 537, 505), (474, 442, 506, 538), (438, 439, 503, 502), (460, 428, 492, 524), (431, 463, 527, 495), (440, 441, 505, 504), (472, 440, 504, 536), (445, 477, 541, 509), (442, 443, 507, 506), (464, 432, 496, 528), (444, 445, 509, 508), (476, 444, 508, 540), (446, 447, 511, 510), (433, 465, 529, 497), (448, 449, 513, 512), (447, 479, 543, 511), (450, 451, 515, 514), (466, 434, 498, 530), (453, 452, 516, 517), (421, 453, 517, 485), (455, 454, 518, 519), (452, 420, 484, 516), (457, 456, 520, 521), (478, 446, 510, 542), (459, 458, 522, 523), (435, 467, 531, 499), (461, 460, 524, 525), (454, 422, 486, 518), (463, 462, 526, 527), (449, 481, 545, 513), (465, 464, 528, 529), (468, 436, 500, 532), (467, 466, 530, 531), (423, 455, 519, 487), (469, 468, 532, 533), (480, 448, 512, 544), (471, 470, 534, 535), (437, 469, 533, 501), (473, 472, 536, 537)])
me_cube.polygons.foreach_set('use_smooth', [True] * 456)
me_cube.polygons.foreach_set('material_index', [0, 0, 0, 0, 0, 0, 0, 0, 0, 0, 0, 0, 0, 0, 0, 0, 0, 0, 0, 0, 0, 0, 0, 0, 0, 0, 0, 0, 0, 0, 0, 0, 0, 0, 0, 0, 0, 0, 0, 0, 0, 0, 0, 0, 0, 0, 0, 0, 0, 0, 0, 0, 0, 0, 0, 0, 0, 0, 0, 0, 0, 0, 0, 0, 0, 0, 0, 0, 0, 0, 0, 0, 0, 0, 0, 0, 0, 0, 0, 0, 0, 0, 0, 0, 0, 0, 0, 0, 0, 0, 0, 0, 0, 0, 0, 0, 1, 0, 0, 0, 0, 0, 0, 0, 0, 0, 0, 0, 0, 0, 0, 0, 0, 0, 0, 0, 0, 0, 0, 0, 0, 0, 0, 0, 0, 0, 0, 0, 0, 0, 0, 0, 0, 0, 0, 0, 0, 0, 0, 0, 0, 0, 0, 0, 0, 0, 0, 0, 0, 0, 0, 0, 0, 0, 0, 0, 0, 0, 0, 0, 0, 0, 0, 0, 0, 0, 0, 0, 0, 0, 0, 0, 0, 0, 0, 0, 0, 0, 0, 0, 0, 0, 0, 0, 0, 0, 0, 0, 0, 0, 0, 0, 0, 0, 0, 0, 0, 0, 0, 0, 0, 0, 0, 0, 0, 0, 0, 0, 0, 0, 0, 0, 0, 0, 0, 0, 0, 0, 0, 0, 0, 0, 0, 0, 0, 0, 0, 0, 0, 0, 0, 0, 0, 0, 0, 0, 0, 0, 0, 0, 0, 0, 0, 0, 0, 0, 0, 0, 0, 0, 0, 0, 0, 0, 0, 0, 0, 0, 0, 0, 0, 0, 0, 0, 0, 0, 0, 0, 0, 0, 0, 0, 0, 0, 0, 0, 0, 0, 0, 0, 0, 0, 0, 0, 0, 0, 0, 0, 0, 0, 0, 0, 0, 0, 0, 0, 0, 0, 0, 0, 0, 0, 0, 0, 0, 0, 0, 0, 0, 0, 0, 0, 0, 0, 0, 0, 0, 0, 0, 0, 0, 0, 0, 0, 0, 0, 0, 0, 0, 0, 0, 0, 0, 0, 0, 0, 0, 0, 0, 0, 0, 0, 0, 0, 0, 0, 0, 0, 0, 0, 0, 0, 0, 0, 0, 0, 0, 0, 0, 0, 0, 0, 0, 0, 0, 0, 0, 0, 0, 0, 0, 0, 0, 0, 0, 0, 0, 0, 0, 0, 0, 0, 0, 0, 0, 0, 0, 0, 0, 0, 0, 0, 0, 0, 0, 0, 0, 0, 0, 0, 0, 0, 0, 0, 0, 0, 0, 0, 0, 0, 0, 0, 0, 0, 0, 0, 0, 0, 0, 0, 0, 0, 0, 0, 0, 0, 0, 0, 0, 0, 0, 0, 0, 0, 0, 0, 0, 0, 0, 0, 0, 0, 0, 0, 0, 0, 0, 0, 0, 0, 0, 0, 0, 0, 0, 0])
_k = set([(0, 1), (0, 2), (0, 17), (1, 3), (1, 18), (2, 3), (2, 19), (3, 16), (4, 5), (4, 6), (4, 15), (5, 7), (5, 12), (6, 7), (6, 13), (7, 14), (8, 12), (8, 18), (9, 11), (9, 13), (9, 21), (10, 14), (10, 16), (11, 15), (11, 22), (17, 19), (17, 23), (19, 20), (20, 24), (21, 25), (22, 26), (23, 27), (24, 28), (25, 29), (26, 30), (27, 31), (28, 29), (28, 31), (29, 30), (30, 31), (32, 34), (32, 94), (33, 35), (33, 95), (34, 36), (35, 37), (36, 38), (37, 39), (38, 40), (39, 41), (40, 42), (41, 43), (42, 44), (43, 45), (44, 46), (45, 47), (46, 48), (47, 49), (48, 50), (49, 51), (50, 52), (51, 53), (52, 54), (53, 55), (54, 56), (55, 57), (56, 58), (57, 59), (58, 60), (59, 61), (60, 62), (61, 63), (62, 64), (63, 65), (64, 66), (65, 67), (66, 68), (67, 69), (68, 70), (69, 71), (70, 72), (71, 73), (72, 74), (73, 75), (74, 76), (75, 77), (76, 78), (77, 79), (78, 80), (79, 81), (80, 82), (81, 83), (82, 84), (83, 85), (84, 86), (85, 87), (86, 88), (87, 89), (88, 90), (89, 91), (90, 92), (91, 93), (92, 94), (93, 95), (96, 97), (96, 127), (97, 98), (98, 99), (99, 100), (100, 101), (101, 102), (102, 103), (103, 104), (104, 105), (105, 106), (106, 107), (107, 108), (108, 109), (109, 110), (110, 111), (111, 112), (112, 113), (113, 114), (114, 115), (115, 116), (116, 117), (117, 118), (118, 119), (119, 120), (120, 121), (121, 122), (122, 123), (123, 124), (124, 125), (125, 126), (126, 127), (128, 129), (128, 159), (129, 130), (130, 131), (131, 132), (132, 133), (133, 134), (134, 135), (135, 136), (136, 137), (137, 138), (138, 139), (139, 140), (140, 141), (141, 142), (142, 143), (143, 144), (144, 145), (145, 146), (146, 147), (147, 148), (148, 149), (149, 150), (150, 151), (151, 152), (152, 153), (153, 154), (154, 155), (155, 156), (156, 157), (157, 158), (158, 159), (162, 164), (162, 224), (164, 166), (166, 168), (168, 170), (170, 172), (172, 174), (174, 176), (176, 178), (177, 179), (177, 257), (177, 413), (178, 180), (179, 256), (179, 412), (180, 182), (182, 184), (184, 186), (186, 188), (188, 190), (190, 192), (192, 194), (194, 196), (196, 198), (198, 200), (200, 202), (202, 204), (204, 206), (206, 208), (208, 210), (210, 212), (212, 214), (214, 216), (216, 218), (218, 220), (220, 222), (222, 224), (256, 257), (256, 258), (257, 259), (258, 259), (258, 412), (259, 413), (260, 262), (260, 323), (261, 263), (261, 322), (262, 264), (263, 265), (264, 266), (265, 267), (266, 268), (267, 269), (268, 270), (269, 271), (270, 272), (271, 273), (272, 274), (273, 275), (274, 276), (275, 277), (276, 278), (277, 279), (278, 280), (279, 281), (280, 282), (281, 283), (282, 284), (283, 285), (284, 286), (285, 287), (286, 288), (287, 289), (288, 290), (289, 291), (290, 292), (291, 293), (292, 294), (293, 295), (294, 296), (295, 297), (296, 298), (297, 299), (298, 300), (299, 301), (300, 302), (301, 303), (302, 304), (303, 305), (304, 306), (305, 307), (306, 308), (307, 309), (308, 310), (309, 311), (310, 312), (311, 313), (312, 314), (313, 315), (314, 316), (315, 317), (316, 318), (317, 319), (318, 320), (319, 321), (320, 323), (321, 322), (356, 357), (356, 375), (357, 358), (358, 359), (359, 360), (360, 361), (361, 362), (362, 363), (363, 364), (364, 365), (365, 366), (366, 367), (367, 368), (368, 369), (369, 370), (370, 371), (371, 372), (372, 373), (373, 374), (374, 387), (375, 376), (376, 377), (377, 378), (378, 379), (379, 380), (380, 381), (381, 382), (382, 383), (383, 384), (384, 385), (385, 386), (386, 387), (388, 389), (388, 419), (389, 390), (390, 391), (391, 392), (392, 393), (393, 394), (394, 395), (395, 396), (396, 397), (397, 398), (398, 399), (399, 400), (400, 401), (401, 402), (402, 403), (403, 404), (404, 405), (405, 406), (406, 407), (407, 408), (408, 409), (409, 410), (410, 411), (411, 412), (413, 414), (414, 415), (415, 416), (416, 417), (417, 418), (418, 419), (452, 453), (454, 455), (456, 457), (458, 459), (460, 461), (462, 463), (464, 465), (466, 467), (468, 469), (470, 471), (472, 473), (474, 475), (476, 477), (478, 479), (480, 481), (482, 483), (516, 517), (518, 519), (520, 521), (522, 523), (524, 525), (526, 527), (528, 529), (530, 531), (532, 533), (534, 535), (536, 537), (538, 539), (540, 541), (542, 543), (544, 545), (546, 547)])
me_cube.attributes.new('sharp_edge', 'BOOLEAN', 'EDGE').data.foreach_set('value', [ (min(e.vertices), max(e.vertices)) in _k for e in me_cube.edges])
_uv = me_cube.uv_layers.new(name='UVMap')
_uv.uv.foreach_set('vector', [0.8125, 0.5, 0.875, 0.5, 0.875, 0.75, 0.8125, 0.75, 0.375, 0.9375, 0.625, 0.9375, 0.625, 1.0, 0.375, 1.0, 0.375, 0.0, 0.625, 0.0, 0.625, 0.25, 0.375, 0.25, 0.3125, 0.5, 0.375, 0.5, 0.375, 0.75, 0.3125, 0.75, 0.375, 0.5, 0.625, 0.5, 0.625, 0.75, 0.375, 0.75, 0.375, 0.4375, 0.625, 0.4375, 0.625, 0.5, 0.375, 0.5, 0.375, 0.3125, 0.625, 0.3125, 0.625, 0.375, 0.375, 0.375, 0.1875, 0.5, 0.25, 0.5, 0.25, 0.75, 0.1875, 0.75, 0.375, 0.8125, 0.625, 0.8125, 0.625, 0.875, 0.375, 0.875, 0.625, 0.4375, 0.625, 0.375, 0.625, 0.375, 0.625, 0.4375, 0.125, 0.5, 0.1875, 0.5, 0.1875, 0.75, 0.125, 0.75, 0.375, 0.25, 0.625, 0.25, 0.625, 0.3125, 0.375, 0.3125, 0.375, 0.875, 0.625, 0.875, 0.625, 0.9375, 0.375, 0.9375, 0.75, 0.5, 0.8125, 0.5, 0.8125, 0.75, 0.75, 0.75, 0.625, 0.5, 0.6875, 0.5, 0.6875, 0.75, 0.625, 0.75, 0.375, 0.75, 0.625, 0.75, 0.625, 0.8125, 0.375, 0.8125, 0.375, 0.375, 0.625, 0.375, 0.625, 0.4375, 0.375, 0.4375, 0.25, 0.5, 0.3125, 0.5, 0.3125, 0.75, 0.25, 0.75, 0.625, 0.4375, 0.625, 0.375, 0.625, 0.375, 0.625, 0.4375, 0.6875, 0.75, 0.6875, 0.5, 0.6875, 0.5, 0.6875, 0.75, 0.75, 0.5, 0.75, 0.75, 0.75, 0.75, 0.75, 0.5, 0.625, 0.875, 0.625, 0.8125, 0.625, 0.8125, 0.625, 0.875, 0.6875, 0.75, 0.6875, 0.5, 0.6875, 0.5, 0.6875, 0.75, 0.625, 0.875, 0.625, 0.8125, 0.625, 0.8125, 0.625, 0.875, 0.6875, 0.75, 0.6875, 0.5, 0.6875, 0.5, 0.6875, 0.75, 0.75, 0.5, 0.75, 0.75, 0.75, 0.75, 0.75, 0.5, 0.6875, 0.5, 0.75, 0.5, 0.75, 0.75, 0.6875, 0.75, 0.75, 0.5, 0.75, 0.75, 0.75, 0.75, 0.75, 0.5, 0.625, 0.4375, 0.625, 0.375, 0.625, 0.375, 0.625, 0.4375, 0.625, 0.875, 0.625, 0.8125, 0.625, 0.8125, 0.625, 0.875, 1.0, 0.5, 1.0, 1.0, 0.9688, 1.0, 0.9688, 0.5, 0.9688, 0.5, 0.9688, 1.0, 0.9375, 1.0, 0.9375, 0.5, 0.9375, 0.5, 0.9375, 1.0, 0.9062, 1.0, 0.9062, 0.5, 0.9062, 0.5, 0.9062, 1.0, 0.875, 1.0, 0.875, 0.5, 0.875, 0.5, 0.875, 1.0, 0.8438, 1.0, 0.8438, 0.5, 0.8438, 0.5, 0.8438, 1.0, 0.8125, 1.0, 0.8125, 0.5, 0.8125, 0.5, 0.8125, 1.0, 0.7812, 1.0, 0.7812, 0.5, 0.7812, 0.5, 0.7812, 1.0, 0.75, 1.0, 0.75, 0.5, 0.75, 0.5, 0.75, 1.0, 0.7188, 1.0, 0.7188, 0.5, 0.7188, 0.5, 0.7188, 1.0, 0.6875, 1.0, 0.6875, 0.5, 0.6875, 0.5, 0.6875, 1.0, 0.6562, 1.0, 0.6562, 0.5, 0.6562, 0.5, 0.6562, 1.0, 0.625, 1.0, 0.625, 0.5, 0.625, 0.5, 0.625, 1.0, 0.5938, 1.0, 0.5938, 0.5, 0.5938, 0.5, 0.5938, 1.0, 0.5625, 1.0, 0.5625, 0.5, 0.5625, 0.5, 0.5625, 1.0, 0.5312, 1.0, 0.5312, 0.5, 0.5312, 0.5, 0.5312, 1.0, 0.5, 1.0, 0.5, 0.5, 0.5, 0.5, 0.5, 1.0, 0.4688, 1.0, 0.4688, 0.5, 0.4688, 0.5, 0.4688, 1.0, 0.4375, 1.0, 0.4375, 0.5, 0.4375, 0.5, 0.4375, 1.0, 0.4062, 1.0, 0.4062, 0.5, 0.4062, 0.5, 0.4062, 1.0, 0.375, 1.0, 0.375, 0.5, 0.375, 0.5, 0.375, 1.0, 0.3438, 1.0, 0.3438, 0.5, 0.3438, 0.5, 0.3438, 1.0, 0.3125, 1.0, 0.3125, 0.5, 0.3125, 0.5, 0.3125, 1.0, 0.2812, 1.0, 0.2812, 0.5, 0.2812, 0.5, 0.2812, 1.0, 0.25, 1.0, 0.25, 0.5, 0.25, 0.5, 0.25, 1.0, 0.2188, 1.0, 0.2188, 0.5, 0.2188, 0.5, 0.2188, 1.0, 0.1875, 1.0, 0.1875, 0.5, 0.1875, 0.5, 0.1875, 1.0, 0.1562, 1.0, 0.1562, 0.5, 0.1562, 0.5, 0.1562, 1.0, 0.125, 1.0, 0.125, 0.5, 0.125, 0.5, 0.125, 1.0, 0.09375, 1.0, 0.09375, 0.5, 0.09375, 0.5, 0.09375, 1.0, 0.0625, 1.0, 0.0625, 0.5, 0.2968, 0.4854, 0.25, 0.49, 0.2032, 0.4854, 0.1582, 0.4717, 0.1167, 0.4496, 0.08029, 0.4197, 0.05045, 0.3833, 0.02827, 0.3418, 0.01461, 0.2968, 0.01, 0.25, 0.01461, 0.2032, 0.02827, 0.1582, 0.05045, 0.1167, 0.08029, 0.08029, 0.1167, 0.05045, 0.1582, 0.02827, 0.2032, 0.01461, 0.25, 0.01, 0.2968, 0.01461, 0.3418, 0.02827, 0.3833, 0.05045, 0.4197, 0.08029, 0.4496, 0.1167, 0.4717, 0.1582, 0.4854, 0.2032, 0.49, 0.25, 0.4854, 0.2968, 0.4717, 0.3418, 0.4496, 0.3833, 0.4197, 0.4197, 0.3833, 0.4496, 0.3418, 0.4717, 0.0625, 0.5, 0.0625, 1.0, 0.03125, 1.0, 0.03125, 0.5, 0.03125, 0.5, 0.03125, 1.0, 0.0, 1.0, 0.0, 0.5, 0.8968, 0.3481, 0.9132, 0.3176, 0.9132, 0.3176, 0.8968, 0.3481, 0.7845, 0.4232, 0.75, 0.4266, 0.75, 0.49, 0.7968, 0.4854, 0.8176, 0.4132, 0.7845, 0.4232, 0.7968, 0.4854, 0.8418, 0.4717, 0.8481, 0.3968, 0.8176, 0.4132, 0.8418, 0.4717, 0.8833, 0.4496, 0.8749, 0.3749, 0.8481, 0.3968, 0.8833, 0.4496, 0.9197, 0.4197, 0.8968, 0.3481, 0.8749, 0.3749, 0.9197, 0.4197, 0.9496, 0.3833, 0.9132, 0.3176, 0.8968, 0.3481, 0.9496, 0.3833, 0.9717, 0.3418, 0.9232, 0.2845, 0.9132, 0.3176, 0.9717, 0.3418, 0.9854, 0.2968, 0.9266, 0.25, 0.9232, 0.2845, 0.9854, 0.2968, 0.99, 0.25, 0.9232, 0.2155, 0.9266, 0.25, 0.99, 0.25, 0.9854, 0.2032, 0.9132, 0.1824, 0.9232, 0.2155, 0.9854, 0.2032, 0.9717, 0.1582, 0.8968, 0.1519, 0.9132, 0.1824, 0.9717, 0.1582, 0.9496, 0.1167, 0.8749, 0.1251, 0.8968, 0.1519, 0.9496, 0.1167, 0.9197, 0.08029, 0.8481, 0.1032, 0.8749, 0.1251, 0.9197, 0.08029, 0.8833, 0.05045, 0.8176, 0.08684, 0.8481, 0.1032, 0.8833, 0.05045, 0.8418, 0.02827, 0.7845, 0.07679, 0.8176, 0.08684, 0.8418, 0.02827, 0.7968, 0.01461, 0.75, 0.07339, 0.7845, 0.07679, 0.7968, 0.01461, 0.75, 0.01, 0.7155, 0.07679, 0.75, 0.07339, 0.75, 0.01, 0.7032, 0.01461, 0.6824, 0.08684, 0.7155, 0.07679, 0.7032, 0.01461, 0.6582, 0.02827, 0.6519, 0.1032, 0.6824, 0.08684, 0.6582, 0.02827, 0.6167, 0.05045, 0.6251, 0.1251, 0.6519, 0.1032, 0.6167, 0.05045, 0.5803, 0.08029, 0.6032, 0.1519, 0.6251, 0.1251, 0.5803, 0.08029, 0.5504, 0.1167, 0.5868, 0.1824, 0.6032, 0.1519, 0.5504, 0.1167, 0.5283, 0.1582, 0.5768, 0.2155, 0.5868, 0.1824, 0.5283, 0.1582, 0.5146, 0.2032, 0.5734, 0.25, 0.5768, 0.2155, 0.5146, 0.2032, 0.51, 0.25, 0.5768, 0.2845, 0.5734, 0.25, 0.51, 0.25, 0.5146, 0.2968, 0.5868, 0.3176, 0.5768, 0.2845, 0.5146, 0.2968, 0.5283, 0.3418, 0.6032, 0.3481, 0.5868, 0.3176, 0.5283, 0.3418, 0.5504, 0.3833, 0.6251, 0.3749, 0.6032, 0.3481, 0.5504, 0.3833, 0.5803, 0.4197, 0.6519, 0.3968, 0.6251, 0.3749, 0.5803, 0.4197, 0.6167, 0.4496, 0.6824, 0.4132, 0.6519, 0.3968, 0.6167, 0.4496, 0.6582, 0.4717, 0.7155, 0.4232, 0.6824, 0.4132, 0.6582, 0.4717, 0.7032, 0.4854, 0.75, 0.4266, 0.7155, 0.4232, 0.7032, 0.4854, 0.75, 0.49, 0.75, 0.4266, 0.7845, 0.4232, 0.8176, 0.4132, 0.8481, 0.3968, 0.8749, 0.3749, 0.8968, 0.3481, 0.9132, 0.3176, 0.9232, 0.2845, 0.9266, 0.25, 0.9232, 0.2155, 0.9132, 0.1824, 0.8968, 0.1519, 0.8749, 0.1251, 0.8481, 0.1032, 0.8176, 0.08684, 0.7845, 0.07679, 0.75, 0.07339, 0.7155, 0.07679, 0.6824, 0.08684, 0.6519, 0.1032, 0.6251, 0.1251, 0.6032, 0.1519, 0.5868, 0.1824, 0.5768, 0.2155, 0.5734, 0.25, 0.5768, 0.2845, 0.5868, 0.3176, 0.6032, 0.3481, 0.6251, 0.3749, 0.6519, 0.3968, 0.6824, 0.4132, 0.7155, 0.4232, 0.6519, 0.1032, 0.6251, 0.1251, 0.6251, 0.1251, 0.6519, 0.1032, 0.9132, 0.3176, 0.9232, 0.2845, 0.9232, 0.2845, 0.9132, 0.3176, 0.6251, 0.1251, 0.6032, 0.1519, 0.6032, 0.1519, 0.6251, 0.1251, 0.9232, 0.2845, 0.9266, 0.25, 0.9266, 0.25, 0.9232, 0.2845, 0.6032, 0.1519, 0.5868, 0.1824, 0.5868, 0.1824, 0.6032, 0.1519, 0.9266, 0.25, 0.9232, 0.2155, 0.9232, 0.2155, 0.9266, 0.25, 0.5868, 0.1824, 0.5768, 0.2155, 0.5768, 0.2155, 0.5868, 0.1824, 0.9232, 0.2155, 0.9132, 0.1824, 0.9132, 0.1824, 0.9232, 0.2155, 0.5768, 0.2155, 0.5734, 0.25, 0.5734, 0.25, 0.5768, 0.2155, 0.9132, 0.1824, 0.8968, 0.1519, 0.8968, 0.1519, 0.9132, 0.1824, 0.5734, 0.25, 0.5768, 0.2845, 0.5768, 0.2845, 0.5734, 0.25, 0.8968, 0.1519, 0.8749, 0.1251, 0.8749, 0.1251, 0.8968, 0.1519, 0.5768, 0.2845, 0.5868, 0.3176, 0.5868, 0.3176, 0.5768, 0.2845, 0.8749, 0.1251, 0.8481, 0.1032, 0.8481, 0.1032, 0.8749, 0.1251, 0.5868, 0.3176, 0.6032, 0.3481, 0.6032, 0.3481, 0.5868, 0.3176, 0.8481, 0.1032, 0.8176, 0.08684, 0.8176, 0.08684, 0.8481, 0.1032, 0.75, 0.4266, 0.7845, 0.4232, 0.7845, 0.4232, 0.75, 0.4266, 0.6032, 0.3481, 0.6251, 0.3749, 0.6251, 0.3749, 0.6032, 0.3481, 0.8176, 0.08684, 0.7845, 0.07679, 0.7845, 0.07679, 0.8176, 0.08684, 0.7845, 0.4232, 0.8176, 0.4132, 0.8176, 0.4132, 0.7845, 0.4232, 0.6251, 0.3749, 0.6519, 0.3968, 0.6519, 0.3968, 0.6251, 0.3749, 0.7845, 0.07679, 0.75, 0.07339, 0.75, 0.07339, 0.7845, 0.07679, 0.8176, 0.4132, 0.8481, 0.3968, 0.8481, 0.3968, 0.8176, 0.4132, 0.6519, 0.3968, 0.6824, 0.4132, 0.6824, 0.4132, 0.6519, 0.3968, 0.75, 0.07339, 0.7155, 0.07679, 0.7155, 0.07679, 0.75, 0.07339, 0.8481, 0.3968, 0.8749, 0.3749, 0.8749, 0.3749, 0.8481, 0.3968, 0.6824, 0.4132, 0.7155, 0.4232, 0.7155, 0.4232, 0.6824, 0.4132, 0.7155, 0.07679, 0.6824, 0.08684, 0.6824, 0.08684, 0.7155, 0.07679, 0.8749, 0.3749, 0.8968, 0.3481, 0.8968, 0.3481, 0.8749, 0.3749, 0.7155, 0.4232, 0.75, 0.4266, 0.75, 0.4266, 0.7155, 0.4232, 0.6824, 0.08684, 0.6519, 0.1032, 0.6519, 0.1032, 0.6824, 0.08684, 0.1875, 1.0, 0.2188, 1.0, 0.2188, 1.0, 0.1875, 1.0, 1.0, 0.5, 1.0, 1.0, 0.9688, 1.0, 0.9688, 0.5, 0.7812, 1.0, 0.8125, 1.0, 0.8125, 1.0, 0.7812, 1.0, 0.9688, 0.5, 0.9688, 1.0, 0.9375, 1.0, 0.9375, 0.5, 0.5312, 1.0, 0.5625, 1.0, 0.5625, 1.0, 0.5312, 1.0, 0.9375, 0.5, 0.9375, 1.0, 0.9062, 1.0, 0.9062, 0.5, 0.2812, 1.0, 0.3125, 1.0, 0.3125, 1.0, 0.2812, 1.0, 0.9062, 0.5, 0.9062, 1.0, 0.875, 1.0, 0.875, 0.5, 0.03125, 1.0, 0.0625, 1.0, 0.0625, 1.0, 0.03125, 1.0, 0.875, 0.5, 0.875, 1.0, 0.8438, 1.0, 0.8438, 0.5, 0.875, 1.0, 0.9062, 1.0, 0.9062, 1.0, 0.875, 1.0, 0.8438, 0.5, 0.8438, 1.0, 0.8125, 1.0, 0.8125, 0.5, 0.625, 1.0, 0.6562, 1.0, 0.6562, 1.0, 0.625, 1.0, 0.8125, 0.5, 0.8125, 1.0, 0.7812, 1.0, 0.7812, 0.5, 0.375, 1.0, 0.4062, 1.0, 0.4062, 1.0, 0.375, 1.0, 0.7812, 0.5, 0.7812, 1.0, 0.75, 1.0, 0.75, 0.5, 0.125, 1.0, 0.1562, 1.0, 0.1562, 1.0, 0.125, 1.0, 0.75, 0.5, 0.75, 1.0, 0.7188, 1.0, 0.7188, 0.5, 0.7188, 1.0, 0.75, 1.0, 0.75, 1.0, 0.7188, 1.0, 0.7188, 0.5, 0.7188, 1.0, 0.6875, 1.0, 0.6875, 0.5, 0.4688, 1.0, 0.5, 1.0, 0.5, 1.0, 0.4688, 1.0, 0.6875, 0.5, 0.6875, 1.0, 0.6562, 1.0, 0.6562, 0.5, 0.2188, 1.0, 0.25, 1.0, 0.25, 1.0, 0.2188, 1.0, 0.6562, 0.5, 0.6562, 1.0, 0.625, 1.0, 0.625, 0.5, 0.9688, 1.0, 1.0, 1.0, 1.0, 1.0, 0.9688, 1.0, 0.625, 0.5, 0.625, 1.0, 0.5938, 1.0, 0.5938, 0.5, 0.8125, 1.0, 0.8438, 1.0, 0.8438, 1.0, 0.8125, 1.0, 0.5938, 0.5, 0.5938, 1.0, 0.5625, 1.0, 0.5625, 0.5, 0.5625, 1.0, 0.5938, 1.0, 0.5938, 1.0, 0.5625, 1.0, 0.5625, 0.5, 0.5625, 1.0, 0.5312, 1.0, 0.5312, 0.5, 0.3125, 1.0, 0.3438, 1.0, 0.3438, 1.0, 0.3125, 1.0, 0.5312, 0.5, 0.5312, 1.0, 0.5, 1.0, 0.5, 0.5, 0.0625, 1.0, 0.09375, 1.0, 0.09375, 1.0, 0.0625, 1.0, 0.5, 0.5, 0.5, 1.0, 0.4688, 1.0, 0.4688, 0.5, 0.9062, 1.0, 0.9375, 1.0, 0.9375, 1.0, 0.9062, 1.0, 0.4688, 0.5, 0.4688, 1.0, 0.4375, 1.0, 0.4375, 0.5, 0.6562, 1.0, 0.6875, 1.0, 0.6875, 1.0, 0.6562, 1.0, 0.4375, 0.5, 0.4375, 1.0, 0.4062, 1.0, 0.4062, 0.5, 0.4062, 1.0, 0.4375, 1.0, 0.4375, 1.0, 0.4062, 1.0, 0.4062, 0.5, 0.4062, 1.0, 0.375, 1.0, 0.375, 0.5, 0.1562, 1.0, 0.1875, 1.0, 0.1875, 1.0, 0.1562, 1.0, 0.375, 0.5, 0.375, 1.0, 0.3438, 1.0, 0.3438, 0.5, 0.4854, 0.2968, 0.49, 0.25, 0.49, 0.25, 0.4854, 0.2968, 0.3438, 0.5, 0.3438, 1.0, 0.3125, 1.0, 0.3125, 0.5, 0.5, 1.0, 0.5312, 1.0, 0.5312, 1.0, 0.5, 1.0, 0.3125, 0.5, 0.3125, 1.0, 0.2812, 1.0, 0.2812, 0.5, 0.25, 1.0, 0.2812, 1.0, 0.2812, 1.0, 0.25, 1.0, 0.2812, 0.5, 0.2812, 1.0, 0.25, 1.0, 0.25, 0.5, 0.8438, 1.0, 0.875, 1.0, 0.875, 1.0, 0.8438, 1.0, 0.25, 0.5, 0.25, 1.0, 0.2188, 1.0, 0.2188, 0.5, 0.5938, 1.0, 0.625, 1.0, 0.625, 1.0, 0.5938, 1.0, 0.2188, 0.5, 0.2188, 1.0, 0.1875, 1.0, 0.1875, 0.5, 0.75, 1.0, 0.75, 1.0, 0.75, 1.0, 0.75, 1.0, 0.3438, 1.0, 0.375, 1.0, 0.375, 1.0, 0.3438, 1.0, 0.1875, 0.5, 0.1875, 1.0, 0.1562, 1.0, 0.1562, 0.5, 0.7812, 1.0, 0.7812, 1.0, 0.7812, 1.0, 0.7812, 1.0, 0.09375, 1.0, 0.125, 1.0, 0.125, 1.0, 0.09375, 1.0, 0.1562, 0.5, 0.1562, 1.0, 0.125, 1.0, 0.125, 0.5, 0.75, 1.0, 0.7812, 1.0, 0.7812, 1.0, 0.75, 1.0, 0.0, 1.0, 0.03125, 1.0, 0.03125, 1.0, 0.0, 1.0, 0.125, 0.5, 0.125, 1.0, 0.09375, 1.0, 0.09375, 0.5, 0.75, 1.0, 0.7812, 1.0, 0.7812, 1.0, 0.75, 1.0, 0.9375, 1.0, 0.9688, 1.0, 0.9688, 1.0, 0.9375, 1.0, 0.09375, 0.5, 0.09375, 1.0, 0.0625, 1.0, 0.0625, 0.5, 0.6875, 1.0, 0.7188, 1.0, 0.7188, 1.0, 0.6875, 1.0, 0.2898, 0.4502, 0.25, 0.4541, 0.2102, 0.4502, 0.1719, 0.4386, 0.1366, 0.4197, 0.1057, 0.3943, 0.08028, 0.3634, 0.06142, 0.3281, 0.0498, 0.2898, 0.04588, 0.25, 0.0498, 0.2102, 0.06142, 0.1719, 0.08028, 0.1366, 0.1057, 0.1057, 0.1366, 0.08028, 0.1719, 0.06142, 0.2102, 0.0498, 0.25, 0.04588, 0.2898, 0.0498, 0.3281, 0.06142, 0.3634, 0.08028, 0.3943, 0.1057, 0.4197, 0.1366, 0.4386, 0.1719, 0.4502, 0.2102, 0.4541, 0.25, 0.4502, 0.2898, 0.4386, 0.3281, 0.4197, 0.3634, 0.3943, 0.3943, 0.3634, 0.4197, 0.3281, 0.4386, 0.0625, 0.5, 0.0625, 1.0, 0.03125, 1.0, 0.03125, 0.5, 0.4375, 1.0, 0.4688, 1.0, 0.4688, 1.0, 0.4375, 1.0, 0.03125, 0.5, 0.03125, 1.0, 0.0, 1.0, 0.0, 0.5, 0.75, 0.49, 0.7968, 0.4854, 0.8418, 0.4717, 0.8833, 0.4496, 0.9197, 0.4197, 0.9496, 0.3833, 0.9717, 0.3418, 0.9854, 0.2968, 0.99, 0.25, 0.9854, 0.2032, 0.9717, 0.1582, 0.9496, 0.1167, 0.9197, 0.08029, 0.8833, 0.05045, 0.8418, 0.02827, 0.7968, 0.01461, 0.75, 0.01, 0.7032, 0.01461, 0.6582, 0.02827, 0.6167, 0.05045, 0.5803, 0.08029, 0.5504, 0.1167, 0.5283, 0.1582, 0.5146, 0.2032, 0.51, 0.25, 0.5146, 0.2968, 0.5283, 0.3418, 0.5504, 0.3833, 0.5803, 0.4197, 0.6167, 0.4496, 0.6582, 0.4717, 0.7032, 0.4854, 1.0, 0.5, 1.0, 1.0, 0.9688, 1.0, 0.9688, 0.5, 0.9688, 0.5, 0.9688, 1.0, 0.9375, 1.0, 0.9375, 0.5, 0.9375, 0.5, 0.9375, 1.0, 0.9062, 1.0, 0.9062, 0.5, 0.9062, 0.5, 0.9062, 1.0, 0.875, 1.0, 0.875, 0.5, 0.875, 0.5, 0.875, 1.0, 0.8438, 1.0, 0.8438, 0.5, 0.8438, 0.5, 0.8438, 1.0, 0.8125, 1.0, 0.8125, 0.5, 0.8125, 0.5, 0.8125, 1.0, 0.7812, 1.0, 0.7812, 0.5, 0.7812, 0.5, 0.7812, 1.0, 0.75, 1.0, 0.75, 0.5, 0.75, 0.5, 0.75, 1.0, 0.7188, 1.0, 0.7188, 0.5, 0.7188, 0.5, 0.7188, 1.0, 0.6875, 1.0, 0.6875, 0.5, 0.6875, 0.5, 0.6875, 1.0, 0.6562, 1.0, 0.6562, 0.5, 0.6562, 0.5, 0.6562, 1.0, 0.625, 1.0, 0.625, 0.5, 0.625, 0.5, 0.625, 1.0, 0.5938, 1.0, 0.5938, 0.5, 0.5938, 0.5, 0.5938, 1.0, 0.5625, 1.0, 0.5625, 0.5, 0.5625, 0.5, 0.5625, 1.0, 0.5312, 1.0, 0.5312, 0.5, 0.5312, 0.5, 0.5312, 1.0, 0.5, 1.0, 0.5, 0.5, 0.5, 0.5, 0.5, 1.0, 0.4688, 1.0, 0.4688, 0.5, 0.4688, 0.5, 0.4688, 1.0, 0.4375, 1.0, 0.4375, 0.5, 0.4375, 0.5, 0.4375, 1.0, 0.4062, 1.0, 0.4062, 0.5, 0.4062, 0.5, 0.4062, 1.0, 0.375, 1.0, 0.375, 0.5, 0.375, 0.5, 0.375, 1.0, 0.3438, 1.0, 0.3438, 0.5, 0.3438, 0.5, 0.3438, 1.0, 0.3125, 1.0, 0.3125, 0.5, 0.3125, 0.5, 0.3125, 1.0, 0.2812, 1.0, 0.2812, 0.5, 0.2812, 0.5, 0.2812, 1.0, 0.25, 1.0, 0.25, 0.5, 0.25, 0.5, 0.25, 1.0, 0.2188, 1.0, 0.2188, 0.5, 0.2188, 0.5, 0.2188, 1.0, 0.1875, 1.0, 0.1875, 0.5, 0.1875, 0.5, 0.1875, 1.0, 0.1562, 1.0, 0.1562, 0.5, 0.1562, 0.5, 0.1562, 1.0, 0.125, 1.0, 0.125, 0.5, 0.125, 0.5, 0.125, 1.0, 0.09375, 1.0, 0.09375, 0.5, 0.09375, 0.5, 0.09375, 1.0, 0.0625, 1.0, 0.0625, 0.5, 0.5312, 1.0, 0.5625, 1.0, 0.5625, 1.0, 0.5312, 1.0, 0.0625, 0.5, 0.0625, 1.0, 0.03125, 1.0, 0.03125, 0.5, 0.03125, 0.5, 0.03125, 1.0, 0.0, 1.0, 0.0, 0.5, 0.9496, 0.1167, 0.9197, 0.08029, 0.8833, 0.05045, 0.8418, 0.02827, 0.7968, 0.01461, 0.75, 0.01, 0.7032, 0.01461, 0.6582, 0.02827, 0.6167, 0.05045, 0.5803, 0.08029, 0.5504, 0.1167, 0.5283, 0.1582, 0.5146, 0.2032, 0.51, 0.25, 0.5146, 0.2968, 0.5283, 0.3418, 0.5504, 0.3833, 0.5803, 0.4197, 0.6167, 0.4496, 0.6582, 0.4717, 0.7032, 0.4854, 0.75, 0.49, 0.7968, 0.4854, 0.8418, 0.4717, 0.8833, 0.4496, 0.9197, 0.4197, 0.9496, 0.3833, 0.9717, 0.3418, 0.9854, 0.2968, 0.99, 0.25, 0.9854, 0.2032, 0.9717, 0.1582, 0.9062, 1.0, 0.9375, 1.0, 0.9375, 1.0, 0.9062, 1.0, 0.8125, 1.0, 0.8438, 1.0, 0.8438, 1.0, 0.8125, 1.0, 0.3125, 1.0, 0.3438, 1.0, 0.3438, 1.0, 0.3125, 1.0, 0.03125, 1.0, 0.0625, 1.0, 0.0625, 1.0, 0.03125, 1.0, 0.9375, 1.0, 0.9688, 1.0, 0.9688, 1.0, 0.9375, 1.0, 0.1562, 1.0, 0.1875, 1.0, 0.1875, 1.0, 0.1562, 1.0, 0.6562, 1.0, 0.6875, 1.0, 0.6875, 1.0, 0.6562, 1.0, 0.5625, 1.0, 0.5938, 1.0, 0.5938, 1.0, 0.5625, 1.0, 0.7812, 1.0, 0.8125, 1.0, 0.8125, 1.0, 0.7812, 1.0, 0.2812, 1.0, 0.3125, 1.0, 0.3125, 1.0, 0.2812, 1.0, 0.0, 1.0, 0.03125, 1.0, 0.03125, 1.0, 0.0, 1.0, 0.4375, 1.0, 0.4688, 1.0, 0.4688, 1.0, 0.4375, 1.0, 0.9062, 1.0, 0.9375, 1.0, 0.9375, 1.0, 0.9062, 1.0, 0.4062, 1.0, 0.4375, 1.0, 0.4375, 1.0, 0.4062, 1.0, 0.125, 1.0, 0.1562, 1.0, 0.1562, 1.0, 0.125, 1.0, 0.5938, 1.0, 0.625, 1.0, 0.625, 1.0, 0.5938, 1.0, 0.75, 1.0, 0.7812, 1.0, 0.7812, 1.0, 0.75, 1.0, 0.25, 1.0, 0.2812, 1.0, 0.2812, 1.0, 0.25, 1.0, 0.4688, 1.0, 0.5, 1.0, 0.5, 1.0, 0.4688, 1.0, 0.875, 1.0, 0.9062, 1.0, 0.9062, 1.0, 0.875, 1.0, 0.375, 1.0, 0.4062, 1.0, 0.4062, 1.0, 0.375, 1.0, 0.09375, 1.0, 0.125, 1.0, 0.125, 1.0, 0.09375, 1.0, 0.625, 1.0, 0.6562, 1.0, 0.6562, 1.0, 0.625, 1.0, 0.7188, 1.0, 0.75, 1.0, 0.75, 1.0, 0.7188, 1.0, 0.2188, 1.0, 0.25, 1.0, 0.25, 1.0, 0.2188, 1.0, 0.5, 1.0, 0.5312, 1.0, 0.5312, 1.0, 0.5, 1.0, 0.8438, 1.0, 0.875, 1.0, 0.875, 1.0, 0.8438, 1.0, 0.3438, 1.0, 0.375, 1.0, 0.375, 1.0, 0.3438, 1.0, 0.0625, 1.0, 0.09375, 1.0, 0.09375, 1.0, 0.0625, 1.0, 0.9688, 1.0, 1.0, 1.0, 1.0, 1.0, 0.9688, 1.0, 0.6875, 1.0, 0.7188, 1.0, 0.7188, 1.0, 0.6875, 1.0, 0.1875, 1.0, 0.2188, 1.0, 0.2188, 1.0, 0.1875, 1.0, 0.4496, 0.1167, 0.4717, 0.1582, 0.4854, 0.2032, 0.49, 0.25, 0.4854, 0.2968, 0.4717, 0.3418, 0.4496, 0.3833, 0.4197, 0.4197, 0.3833, 0.4496, 0.3418, 0.4717, 0.2968, 0.4854, 0.25, 0.49, 0.2032, 0.4854, 0.1582, 0.4717, 0.1167, 0.4496, 0.08029, 0.4197, 0.05045, 0.3833, 0.02827, 0.3418, 0.01461, 0.2968, 0.01, 0.25, 0.01461, 0.2032, 0.02827, 0.1582, 0.05045, 0.1167, 0.08029, 0.08029, 0.1167, 0.05045, 0.1582, 0.02827, 0.2032, 0.01461, 0.25, 0.01, 0.2968, 0.01461, 0.3418, 0.02827, 0.3833, 0.05045, 0.4197, 0.08029, 0.3833, 0.05045, 0.3418, 0.02827, 0.3418, 0.02827, 0.3833, 0.05045, 0.5938, 1.0, 0.5938, 1.0, 0.5938, 1.0, 0.5938, 1.0, 0.2188, 1.0, 0.25, 1.0, 0.25, 1.0, 0.2188, 1.0, 0.8438, 1.0, 0.875, 1.0, 0.875, 1.0, 0.8438, 1.0, 0.1167, 0.4496, 0.1582, 0.4717, 0.1582, 0.4717, 0.1167, 0.4496, 0.6875, 1.0, 0.6875, 1.0, 0.6875, 1.0, 0.6875, 1.0, 0.1562, 1.0, 0.1875, 1.0, 0.1875, 1.0, 0.1562, 1.0, 0.7812, 1.0, 0.8125, 1.0, 0.8125, 1.0, 0.7812, 1.0, 0.75, 1.0, 0.7812, 1.0, 0.7812, 1.0, 0.75, 1.0, 0.2968, 0.01461, 0.25, 0.01, 0.25, 0.01, 0.2968, 0.01461, 0.03125, 1.0, 0.03125, 1.0, 0.03125, 1.0, 0.03125, 1.0, 0.4688, 1.0, 0.5, 1.0, 0.5, 1.0, 0.4688, 1.0, 0.09375, 1.0, 0.125, 1.0, 0.125, 1.0, 0.09375, 1.0, 0.7188, 1.0, 0.75, 1.0, 0.75, 1.0, 0.7188, 1.0, 0.05045, 0.3833, 0.08029, 0.4197, 0.08029, 0.4197, 0.05045, 0.3833, 0.5625, 1.0, 0.5625, 1.0, 0.5625, 1.0, 0.5625, 1.0, 0.8125, 1.0, 0.8438, 1.0, 0.8438, 1.0, 0.8125, 1.0, 0.5312, 1.0, 0.5625, 1.0, 0.5625, 1.0, 0.5312, 1.0, 0.03125, 1.0, 0.0625, 1.0, 0.0625, 1.0, 0.03125, 1.0, 0.6562, 1.0, 0.6875, 1.0, 0.6875, 1.0, 0.6562, 1.0, 0.2032, 0.01461, 0.1582, 0.02827, 0.1582, 0.02827, 0.2032, 0.01461, 0.6562, 1.0, 0.6562, 1.0, 0.6562, 1.0, 0.6562, 1.0, 0.4062, 1.0, 0.4375, 1.0, 0.4375, 1.0, 0.4062, 1.0, 0.5938, 1.0, 0.625, 1.0, 0.625, 1.0, 0.5938, 1.0, 0.01461, 0.2968, 0.02827, 0.3418, 0.02827, 0.3418, 0.01461, 0.2968, 0.0625, 1.0, 0.0625, 1.0, 0.0625, 1.0, 0.0625, 1.0, 0.3438, 1.0, 0.375, 1.0, 0.375, 1.0, 0.3438, 1.0, 0.9688, 1.0, 1.0, 1.0, 1.0, 1.0, 0.9688, 1.0, 0.875, 1.0, 0.9062, 1.0, 0.9062, 1.0, 0.875, 1.0, 0.5312, 1.0, 0.5312, 1.0, 0.5312, 1.0, 0.5312, 1.0, 0.2812, 1.0, 0.3125, 1.0, 0.3125, 1.0, 0.2812, 1.0, 0.2102, 0.4502, 0.25, 0.4541, 0.25, 0.49, 0.2032, 0.4854, 0.1719, 0.4386, 0.2102, 0.4502, 0.2032, 0.4854, 0.1582, 0.4717, 0.1366, 0.4197, 0.1719, 0.4386, 0.1582, 0.4717, 0.1167, 0.4496, 0.1057, 0.3943, 0.1366, 0.4197, 0.1167, 0.4496, 0.08029, 0.4197, 0.08028, 0.3634, 0.1057, 0.3943, 0.08029, 0.4197, 0.05045, 0.3833, 0.06142, 0.3281, 0.08028, 0.3634, 0.05045, 0.3833, 0.02827, 0.3418, 0.0498, 0.2898, 0.06142, 0.3281, 0.02827, 0.3418, 0.01461, 0.2968, 0.04588, 0.25, 0.0498, 0.2898, 0.01461, 0.2968, 0.01, 0.25, 0.0498, 0.2102, 0.04588, 0.25, 0.01, 0.25, 0.01461, 0.2032, 0.06142, 0.1719, 0.0498, 0.2102, 0.01461, 0.2032, 0.02827, 0.1582, 0.08028, 0.1366, 0.06142, 0.1719, 0.02827, 0.1582, 0.05045, 0.1167, 0.1057, 0.1057, 0.08028, 0.1366, 0.05045, 0.1167, 0.08029, 0.08029, 0.1366, 0.08028, 0.1057, 0.1057, 0.08029, 0.08029, 0.1167, 0.05045, 0.1719, 0.06142, 0.1366, 0.08028, 0.1167, 0.05045, 0.1582, 0.02827, 0.2102, 0.0498, 0.1719, 0.06142, 0.1582, 0.02827, 0.2032, 0.01461, 0.25, 0.04588, 0.2102, 0.0498, 0.2032, 0.01461, 0.25, 0.01, 0.2898, 0.0498, 0.25, 0.04588, 0.25, 0.01, 0.2968, 0.01461, 0.3281, 0.06142, 0.2898, 0.0498, 0.2968, 0.01461, 0.3418, 0.02827, 0.3634, 0.08028, 0.3281, 0.06142, 0.3418, 0.02827, 0.3833, 0.05045, 0.3943, 0.1057, 0.3634, 0.08028, 0.3833, 0.05045, 0.4197, 0.08029, 0.4197, 0.1366, 0.3943, 0.1057, 0.4197, 0.08029, 0.4496, 0.1167, 0.4386, 0.1719, 0.4197, 0.1366, 0.4496, 0.1167, 0.4717, 0.1582, 0.4502, 0.2102, 0.4386, 0.1719, 0.4717, 0.1582, 0.4854, 0.2032, 0.4541, 0.25, 0.4502, 0.2102, 0.4854, 0.2032, 0.49, 0.25, 0.4502, 0.2898, 0.4541, 0.25, 0.49, 0.25, 0.4854, 0.2968, 0.4386, 0.3281, 0.4502, 0.2898, 0.4854, 0.2968, 0.4717, 0.3418, 0.4197, 0.3634, 0.4386, 0.3281, 0.4717, 0.3418, 0.4496, 0.3833, 0.3943, 0.3943, 0.4197, 0.3634, 0.4496, 0.3833, 0.4197, 0.4197, 0.3634, 0.4197, 0.3943, 0.3943, 0.4197, 0.4197, 0.3833, 0.4496, 0.3281, 0.4386, 0.3634, 0.4197, 0.3833, 0.4496, 0.3418, 0.4717, 0.2898, 0.4502, 0.3281, 0.4386, 0.3418, 0.4717, 0.2968, 0.4854, 0.25, 0.4541, 0.2898, 0.4502, 0.2968, 0.4854, 0.25, 0.49, 0.875, 1.0, 0.9062, 1.0, 0.9062, 1.0, 0.875, 1.0, 0.2032, 0.4854, 0.25, 0.49, 0.25, 0.49, 0.2032, 0.4854, 0.4062, 1.0, 0.4062, 1.0, 0.4062, 1.0, 0.4062, 1.0, 0.9375, 1.0, 0.9688, 1.0, 0.9688, 1.0, 0.9375, 1.0, 0.1167, 0.4496, 0.1582, 0.4717, 0.1582, 0.4717, 0.1167, 0.4496, 0.5938, 1.0, 0.5938, 1.0, 0.5938, 1.0, 0.5938, 1.0, 0.625, 1.0, 0.6562, 1.0, 0.6562, 1.0, 0.625, 1.0, 0.05045, 0.3833, 0.08029, 0.4197, 0.08029, 0.4197, 0.05045, 0.3833, 0.6875, 1.0, 0.6875, 1.0, 0.6875, 1.0, 0.6875, 1.0, 0.5625, 1.0, 0.5938, 1.0, 0.5938, 1.0, 0.5625, 1.0, 0.01461, 0.2968, 0.02827, 0.3418, 0.02827, 0.3418, 0.01461, 0.2968, 0.03125, 1.0, 0.03125, 1.0, 0.03125, 1.0, 0.03125, 1.0, 0.5, 1.0, 0.5312, 1.0, 0.5312, 1.0, 0.5, 1.0, 0.01461, 0.2032, 0.01, 0.25, 0.01, 0.25, 0.01461, 0.2032, 0.5625, 1.0, 0.5625, 1.0, 0.5625, 1.0, 0.5625, 1.0, 0.4375, 1.0, 0.4688, 1.0, 0.4688, 1.0, 0.4375, 1.0, 0.6875, 1.0, 0.7188, 1.0, 0.7188, 1.0, 0.6875, 1.0, 0.4062, 1.0, 0.4062, 1.0, 0.4062, 1.0, 0.4062, 1.0, 0.2032, 0.4854, 0.25, 0.49, 0.25, 0.49, 0.2032, 0.4854, 0.625, 1.0, 0.625, 1.0, 0.625, 1.0, 0.625, 1.0, 0.9375, 1.0, 0.9375, 1.0, 0.9375, 1.0, 0.9375, 1.0, 0.4496, 0.1167, 0.4197, 0.08029, 0.4197, 0.08029, 0.4496, 0.1167, 0.375, 1.0, 0.375, 1.0, 0.375, 1.0, 0.375, 1.0, 0.9062, 1.0, 0.9062, 1.0, 0.9062, 1.0, 0.9062, 1.0, 0.375, 1.0, 0.4062, 1.0, 0.4062, 1.0, 0.375, 1.0, 0.9688, 1.0, 0.9688, 1.0, 0.9688, 1.0, 0.9688, 1.0, 0.2812, 1.0, 0.2812, 1.0, 0.2812, 1.0, 0.2812, 1.0, 0.4854, 0.2032, 0.4717, 0.1582, 0.4717, 0.1582, 0.4854, 0.2032, 0.3438, 1.0, 0.3438, 1.0, 0.3438, 1.0, 0.3438, 1.0, 0.25, 1.0, 0.25, 1.0, 0.25, 1.0, 0.25, 1.0, 0.3125, 1.0, 0.3438, 1.0, 0.3438, 1.0, 0.3125, 1.0, 1.0, 1.0, 1.0, 1.0, 1.0, 1.0, 1.0, 1.0, 0.8438, 1.0, 0.8438, 1.0, 0.8438, 1.0, 0.8438, 1.0, 0.4854, 0.2968, 0.49, 0.25, 0.49, 0.25, 0.4854, 0.2968, 0.3125, 1.0, 0.3125, 1.0, 0.3125, 1.0, 0.3125, 1.0, 0.2188, 1.0, 0.2188, 1.0, 0.2188, 1.0, 0.2188, 1.0, 0.25, 1.0, 0.2812, 1.0, 0.2812, 1.0, 0.25, 1.0, 0.875, 1.0, 0.875, 1.0, 0.875, 1.0, 0.875, 1.0, 0.4496, 0.3833, 0.4717, 0.3418, 0.4717, 0.3418, 0.4496, 0.3833, 0.1875, 1.0, 0.1875, 1.0, 0.1875, 1.0, 0.1875, 1.0, 0.1875, 1.0, 0.2188, 1.0, 0.2188, 1.0, 0.1875, 1.0, 0.7812, 1.0, 0.7812, 1.0, 0.7812, 1.0, 0.7812, 1.0, 0.3833, 0.4496, 0.4197, 0.4197, 0.4197, 0.4197, 0.3833, 0.4496, 0.4375, 1.0, 0.4688, 1.0, 0.4688, 1.0, 0.4375, 1.0, 0.1562, 1.0, 0.1562, 1.0, 0.1562, 1.0, 0.1562, 1.0, 0.125, 1.0, 0.1562, 1.0, 0.1562, 1.0, 0.125, 1.0, 0.8125, 1.0, 0.8125, 1.0, 0.8125, 1.0, 0.8125, 1.0, 0.2968, 0.4854, 0.3418, 0.4717, 0.3418, 0.4717, 0.2968, 0.4854, 0.5, 1.0, 0.5312, 1.0, 0.5312, 1.0, 0.5, 1.0, 0.4688, 1.0, 0.4688, 1.0, 0.4688, 1.0, 0.4688, 1.0, 0.0625, 1.0, 0.09375, 1.0, 0.09375, 1.0, 0.0625, 1.0, 0.4375, 1.0, 0.4375, 1.0, 0.4375, 1.0, 0.4375, 1.0, 0.5625, 1.0, 0.5938, 1.0, 0.5938, 1.0, 0.5625, 1.0, 0.125, 1.0, 0.125, 1.0, 0.125, 1.0, 0.125, 1.0, 0.1167, 0.05045, 0.08029, 0.08029, 0.08029, 0.08029, 0.1167, 0.05045, 0.0, 1.0, 0.03125, 1.0, 0.03125, 1.0, 0.0, 1.0, 0.7188, 1.0, 0.7188, 1.0, 0.7188, 1.0, 0.7188, 1.0, 0.625, 1.0, 0.6562, 1.0, 0.6562, 1.0, 0.625, 1.0, 0.5, 1.0, 0.5, 1.0, 0.5, 1.0, 0.5, 1.0, 0.05045, 0.1167, 0.02827, 0.1582, 0.02827, 0.1582, 0.05045, 0.1167, 0.09375, 1.0, 0.09375, 1.0, 0.09375, 1.0, 0.09375, 1.0, 0.9375, 1.0, 0.9688, 1.0, 0.9688, 1.0, 0.9375, 1.0, 0.75, 1.0, 0.75, 1.0, 0.75, 1.0, 0.75, 1.0, 0.01461, 0.2032, 0.01, 0.25, 0.01, 0.25, 0.01461, 0.2032, 0.25, 1.0, 0.2812, 1.0, 0.2812, 1.0, 0.25, 1.0, 0.875, 1.0, 0.9062, 1.0, 0.9062, 1.0, 0.875, 1.0, 0.1875, 1.0, 0.2188, 1.0, 0.2188, 1.0, 0.1875, 1.0, 0.8125, 1.0, 0.8438, 1.0, 0.8438, 1.0, 0.8125, 1.0, 0.4375, 1.0, 0.4688, 1.0, 0.4688, 1.0, 0.4375, 1.0, 0.125, 1.0, 0.1562, 1.0, 0.1562, 1.0, 0.125, 1.0, 0.75, 1.0, 0.7812, 1.0, 0.7812, 1.0, 0.75, 1.0, 0.5, 1.0, 0.5312, 1.0, 0.5312, 1.0, 0.5, 1.0, 0.0625, 1.0, 0.09375, 1.0, 0.09375, 1.0, 0.0625, 1.0, 0.6875, 1.0, 0.7188, 1.0, 0.7188, 1.0, 0.6875, 1.0, 0.5625, 1.0, 0.5938, 1.0, 0.5938, 1.0, 0.5625, 1.0, 0.0, 1.0, 0.03125, 1.0, 0.03125, 1.0, 0.0, 1.0, 0.375, 1.0, 0.4062, 1.0, 0.4062, 1.0, 0.375, 1.0, 0.625, 1.0, 0.6562, 1.0, 0.6562, 1.0, 0.625, 1.0, 0.3125, 1.0, 0.3438, 1.0, 0.3438, 1.0, 0.3125, 1.0, 0.9375, 1.0, 0.9688, 1.0, 0.9688, 1.0, 0.9375, 1.0, 0.625, 1.0, 0.625, 1.0, 0.625, 1.0, 0.625, 1.0, 0.9375, 1.0, 0.9375, 1.0, 0.9375, 1.0, 0.9375, 1.0, 0.8125, 1.0, 0.8438, 1.0, 0.8438, 1.0, 0.8125, 1.0, 0.375, 1.0, 0.375, 1.0, 0.375, 1.0, 0.375, 1.0, 0.9062, 1.0, 0.9062, 1.0, 0.9062, 1.0, 0.9062, 1.0, 0.75, 1.0, 0.7812, 1.0, 0.7812, 1.0, 0.75, 1.0, 0.9688, 1.0, 0.9688, 1.0, 0.9688, 1.0, 0.9688, 1.0, 0.2812, 1.0, 0.2812, 1.0, 0.2812, 1.0, 0.2812, 1.0, 0.6875, 1.0, 0.7188, 1.0, 0.7188, 1.0, 0.6875, 1.0, 0.3438, 1.0, 0.3438, 1.0, 0.3438, 1.0, 0.3438, 1.0, 0.25, 1.0, 0.25, 1.0, 0.25, 1.0, 0.25, 1.0, 0.375, 1.0, 0.4062, 1.0, 0.4062, 1.0, 0.375, 1.0, 1.0, 1.0, 1.0, 1.0, 1.0, 1.0, 1.0, 1.0, 0.8438, 1.0, 0.8438, 1.0, 0.8438, 1.0, 0.8438, 1.0, 0.3125, 1.0, 0.3438, 1.0, 0.3438, 1.0, 0.3125, 1.0, 0.3125, 1.0, 0.3125, 1.0, 0.3125, 1.0, 0.3125, 1.0, 0.2188, 1.0, 0.2188, 1.0, 0.2188, 1.0, 0.2188, 1.0, 0.25, 1.0, 0.2812, 1.0, 0.2812, 1.0, 0.25, 1.0, 0.875, 1.0, 0.875, 1.0, 0.875, 1.0, 0.875, 1.0, 0.1875, 1.0, 0.2188, 1.0, 0.2188, 1.0, 0.1875, 1.0, 0.1875, 1.0, 0.1875, 1.0, 0.1875, 1.0, 0.1875, 1.0, 0.125, 1.0, 0.1562, 1.0, 0.1562, 1.0, 0.125, 1.0, 0.7812, 1.0, 0.7812, 1.0, 0.7812, 1.0, 0.7812, 1.0, 0.0625, 1.0, 0.09375, 1.0, 0.09375, 1.0, 0.0625, 1.0, 0.1562, 1.0, 0.1562, 1.0, 0.1562, 1.0, 0.1562, 1.0, 0.0, 1.0, 0.03125, 1.0, 0.03125, 1.0, 0.0, 1.0, 0.8125, 1.0, 0.8125, 1.0, 0.8125, 1.0, 0.8125, 1.0, 0.2032, 0.01461, 0.1582, 0.02827, 0.1582, 0.02827, 0.2032, 0.01461, 0.4688, 1.0, 0.4688, 1.0, 0.4688, 1.0, 0.4688, 1.0, 0.2968, 0.01461, 0.25, 0.01, 0.25, 0.01, 0.2968, 0.01461, 0.4375, 1.0, 0.4375, 1.0, 0.4375, 1.0, 0.4375, 1.0, 0.3833, 0.05045, 0.3418, 0.02827, 0.3418, 0.02827, 0.3833, 0.05045, 0.125, 1.0, 0.125, 1.0, 0.125, 1.0, 0.125, 1.0, 0.4496, 0.1167, 0.4197, 0.08029, 0.4197, 0.08029, 0.4496, 0.1167, 0.7188, 1.0, 0.7188, 1.0, 0.7188, 1.0, 0.7188, 1.0, 0.4854, 0.2032, 0.4717, 0.1582, 0.4717, 0.1582, 0.4854, 0.2032, 0.5, 1.0, 0.5, 1.0, 0.5, 1.0, 0.5, 1.0, 0.4854, 0.2968, 0.49, 0.25, 0.49, 0.25, 0.4854, 0.2968, 0.09375, 1.0, 0.09375, 1.0, 0.09375, 1.0, 0.09375, 1.0, 0.4496, 0.3833, 0.4717, 0.3418, 0.4717, 0.3418, 0.4496, 0.3833, 0.75, 1.0, 0.75, 1.0, 0.75, 1.0, 0.75, 1.0, 0.3833, 0.4496, 0.4197, 0.4197, 0.4197, 0.4197, 0.3833, 0.4496, 0.5312, 1.0, 0.5312, 1.0, 0.5312, 1.0, 0.5312, 1.0, 0.2968, 0.4854, 0.3418, 0.4717, 0.3418, 0.4717, 0.2968, 0.4854, 0.0625, 1.0, 0.0625, 1.0, 0.0625, 1.0, 0.0625, 1.0, 0.1167, 0.05045, 0.08029, 0.08029, 0.08029, 0.08029, 0.1167, 0.05045, 0.6562, 1.0, 0.6562, 1.0, 0.6562, 1.0, 0.6562, 1.0, 0.05045, 0.1167, 0.02827, 0.1582, 0.02827, 0.1582, 0.05045, 0.1167])
me_cube.materials.append(mat_material)
me_cube.materials.append(mat_glass)
me_cube.use_mirror_vertex_groups = False
me_cube.update()

# ---- objects
ob_cube = bpy.data.objects.new('Cube', me_cube)
ob_light = bpy.data.objects.new('Light', light_light)
ob_camera = bpy.data.objects.new('Camera', cam_camera)
ob_empty = bpy.data.objects.new('Empty', None)

# ---- transforms, parenting, visibility, modifiers, constraints
ob_cube.location = (-1.548, 0.0, 0.08204)
ob_cube.lock_rotations_4d = False
ob_cube.empty_display_type = 'ARROWS'
ob_cube.lineart.crease_threshold = 0.0
ob_light.location = (4.076, 1.005, 5.904)
ob_light.rotation_euler = (0.6503, 0.05522, 1.866)
ob_light.lock_rotations_4d = False
ob_light.empty_display_type = 'ARROWS'
ob_light.color = (0.0, 0.0, 0.0, 0.0)
ob_light.lineart.crease_threshold = 0.0
ob_camera.location = (7.359, -6.926, 4.958)
ob_camera.rotation_euler = (1.109, 0.0, 0.8149)
ob_camera.lock_rotations_4d = False
ob_camera.empty_display_type = 'ARROWS'
ob_camera.color = (0.0, 0.0, 0.0, 0.0)
ob_camera.display_type = 'WIRE'
ob_camera.lineart.crease_threshold = 0.0
ob_empty.location = (0.0, 0.0, 0.0)
ob_empty.rotation_euler = (1.571, 0.0, 0.0)
ob_empty.empty_display_type = 'IMAGE'
ob_empty.empty_display_size = 5.505
ob_empty.empty_image_offset = (-0.5, -0.4541)

# ---- collection membership
col_collection.objects.link(ob_cube)
col_collection.objects.link(ob_light)
col_collection.objects.link(ob_camera)
col_collection.objects.link(ob_empty)

# ---- scene / render settings (as saved in the file)
scene.camera = ob_camera
scene.frame_start = 1; scene.frame_end = 250; scene.frame_set(1)
scene.render.engine = 'CYCLES'
scene.cycles.sampling_pattern = 'TABULATED_SOBOL'
scene.eevee.ray_tracing_options.trace_max_roughness = 0.0
bpy.context.view_layer.update()
